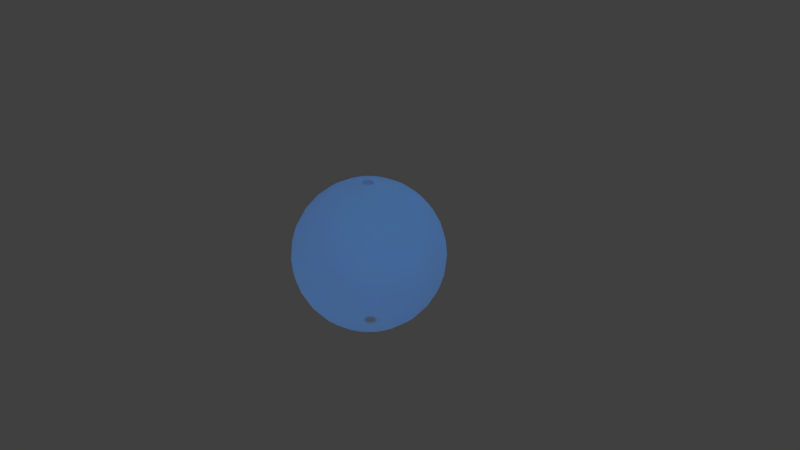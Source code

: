 # Source: World.blend  (saved by Blender 2.78.0; exported with 4.5.12 LTS)
import bpy
from mathutils import Matrix  # noqa: F401  (used for matrix-valued properties, if any)

bpy.ops.wm.read_factory_settings(use_empty=True)
scene = bpy.context.scene
scene.name = 'Scene'

# ---- collections
col_collection_1 = bpy.data.collections.new('Collection 1'); scene.collection.children.link(col_collection_1)

# ---- images (referenced by path relative to the original .blend; pixels are not part of the script)
import os
ASSET_DIR = os.environ.get("B2B_ASSET_DIR", "")  # directory of the original .blend (textures are referenced by path, not embedded)
HERE = os.path.dirname(os.path.abspath(__file__))  # packed textures are extracted next to this script under _unpacked/

def load_image(name, relpath, width, height, colorspace="sRGB"):
    """Load a texture the original file referenced (path relative to the .blend, or extracted next to this script)."""
    p = next((c for c in (os.path.join(HERE, relpath), os.path.join(ASSET_DIR, relpath)) if relpath and os.path.exists(c)), "")
    if p:
        img = bpy.data.images.load(p, check_existing=True)
        img.name = name
    else:  # same state as the original file: an image datablock whose file is absent (Cycles renders it pink)
        img = bpy.data.images.new(name, width, height)
        img.source = "FILE"
        img.filepath = "//" + (relpath or name)
    img.colorspace_settings.name = colorspace
    return img
img_world_white_png = load_image('world_white.png', 'world_white.png', 1024, 1024, 'sRGB')

# ---- materials (node trees are filled in below, after node groups)
mat_material = bpy.data.materials.new('Material')
mat_material.alpha_threshold = 0.0
mat_material.roughness = 0.5

# ---- material node trees
mat_material.use_nodes = True; mat_material.node_tree.nodes.clear()
_N = mat_material.node_tree.nodes; _L = mat_material.node_tree.links
n0 = _N.new('ShaderNodeOutputMaterial'); n0.name = 'Material Output'; n0.location = (623, 290)
n1 = _N.new('ShaderNodeBsdfDiffuse'); n1.name = 'Diffuse BSDF'; n1.location = (44, 157)
n1.inputs[0].default_value = (0.02991, 0.3984, 0.8, 1.0)
n2 = _N.new('ShaderNodeBsdfTransparent'); n2.name = 'Transparent BSDF'; n2.location = (59, 458)
n3 = _N.new('ShaderNodeAddShader'); n3.name = 'Add Shader'; n3.location = (403, 307)
n4 = _N.new('ShaderNodeTexImage'); n4.name = 'Image Texture'; n4.location = (-214, 475)
n4.width = 140
n4.image = img_world_white_png
_L.new(n1.outputs[0], n3.inputs[1])
_L.new(n3.outputs[0], n0.inputs[0])
_L.new(n4.outputs[1], n2.inputs[0])
_L.new(n2.outputs[0], n3.inputs[0])
n0.is_active_output = True

# ---- world
world_world = bpy.data.worlds.new('World'); scene.world = world_world
world_world.color = (0.05088, 0.05088, 0.05088)
world_world.use_sun_shadow = False
world_world.sun_shadow_jitter_overblur = 0.0
world_world.cycles.sampling_method = 'MANUAL'

# ---- cameras
cam_camera = bpy.data.cameras.new('Camera')
cam_camera.clip_end = 100.0
cam_camera.lens = 35.0
cam_camera.sensor_width = 32.0
cam_camera.sensor_height = 18.0
cam_camera.ortho_scale = 7.314
cam_camera.dof.focus_distance = 0.0

# ---- lights
light_lamp = bpy.data.lights.new('Lamp', 'POINT')
light_lamp.transmission_factor = 0.0
light_lamp.cutoff_distance = 30.0
light_lamp.energy = 100.0
light_lamp.shadow_buffer_clip_start = 1.001
light_lamp.shadow_soft_size = 0.1
light_lamp.shadow_maximum_resolution = 0.006
light_lamp.use_absolute_resolution = True

# ---- meshes
me_sphere = bpy.data.meshes.new('Sphere')
me_sphere.from_pydata([(0.03806, 0.1913, 0.9808), (0.07466, 0.3753, 0.9239), (0.1084, 0.5449, 0.8315), (0.1379, 0.6935, 0.7071), (0.1622, 0.8155, 0.5556), (0.1802, 0.9061, 0.3827), (0.1913, 0.9619, 0.1951), (0.1951, 0.9808, 7.55e-08), (0.1913, 0.9619, -0.1951), (0.1802, 0.9061, -0.3827), (0.1622, 0.8155, -0.5556), (0.1379, 0.6935, -0.7071), (0.1084, 0.5449, -0.8315), (0.07466, 0.3753, -0.9239), (0.03806, 0.1913, -0.9808), (0.07466, 0.1802, 0.9808), (0.1464, 0.3536, 0.9239), (0.2126, 0.5133, 0.8315), (0.2706, 0.6533, 0.7071), (0.3182, 0.7682, 0.5556), (0.3536, 0.8536, 0.3827), (0.3753, 0.9061, 0.1951), (0.3827, 0.9239, 7.55e-08), (0.3753, 0.9061, -0.1951), (0.3536, 0.8536, -0.3827), (0.3182, 0.7682, -0.5556), (0.2706, 0.6533, -0.7071), (0.2126, 0.5133, -0.8315), (0.1464, 0.3536, -0.9239), (0.07466, 0.1802, -0.9808), (0.1084, 0.1622, 0.9808), (0.2126, 0.3182, 0.9239), (0.3087, 0.4619, 0.8315), (0.3928, 0.5879, 0.7071), (0.4619, 0.6913, 0.5556), (0.5133, 0.7682, 0.3827), (0.5449, 0.8155, 0.1951), (0.5556, 0.8315, 7.55e-08), (0.5449, 0.8155, -0.1951), (0.5133, 0.7682, -0.3827), (0.4619, 0.6913, -0.5556), (0.3928, 0.5879, -0.7071), (0.3087, 0.4619, -0.8315), (0.2126, 0.3182, -0.9239), (0.1084, 0.1622, -0.9808), (0.1379, 0.1379, 0.9808), (0.2706, 0.2706, 0.9239), (0.3928, 0.3928, 0.8315), (0.5, 0.5, 0.7071), (0.5879, 0.5879, 0.5556), (0.6533, 0.6533, 0.3827), (0.6935, 0.6935, 0.1951), (0.7071, 0.7071, 7.55e-08), (0.6935, 0.6935, -0.1951), (0.6533, 0.6533, -0.3827), (0.5879, 0.5879, -0.5556), (0.5, 0.5, -0.7071), (0.3928, 0.3928, -0.8315), (0.2706, 0.2706, -0.9239), (0.1379, 0.1379, -0.9808), (0.1622, 0.1084, 0.9808), (0.3182, 0.2126, 0.9239), (0.4619, 0.3087, 0.8315), (0.5879, 0.3928, 0.7071), (0.6913, 0.4619, 0.5556), (0.7682, 0.5133, 0.3827), (0.8155, 0.5449, 0.1951), (0.8315, 0.5556, 7.55e-08), (0.8155, 0.5449, -0.1951), (0.7682, 0.5133, -0.3827), (0.6913, 0.4619, -0.5556), (0.5879, 0.3928, -0.7071), (0.4619, 0.3087, -0.8315), (0.3182, 0.2126, -0.9239), (0.1622, 0.1084, -0.9808), (0.1802, 0.07466, 0.9808), (0.3536, 0.1464, 0.9239), (0.5133, 0.2126, 0.8315), (0.6533, 0.2706, 0.7071), (0.7682, 0.3182, 0.5556), (0.8536, 0.3536, 0.3827), (0.9061, 0.3753, 0.1951), (0.9239, 0.3827, 7.55e-08), (0.9061, 0.3753, -0.1951), (0.8536, 0.3536, -0.3827), (0.7682, 0.3182, -0.5556), (0.6533, 0.2706, -0.7071), (0.5133, 0.2126, -0.8315), (0.3536, 0.1464, -0.9239), (0.1802, 0.07466, -0.9808), (0.1913, 0.03806, 0.9808), (0.3753, 0.07466, 0.9239), (0.5449, 0.1084, 0.8315), (0.6935, 0.1379, 0.7071), (0.8155, 0.1622, 0.5556), (0.9061, 0.1802, 0.3827), (0.9619, 0.1913, 0.1951), (0.9808, 0.1951, 7.55e-08), (0.9619, 0.1913, -0.1951), (0.9061, 0.1802, -0.3827), (0.8155, 0.1622, -0.5556), (0.6935, 0.1379, -0.7071), (0.5449, 0.1084, -0.8315), (0.3753, 0.07466, -0.9239), (0.1913, 0.03806, -0.9808), (0.1951, -3.266e-07, 0.9808), (0.3827, -3.192e-07, 0.9239), (0.5556, -3.117e-07, 0.8315), (0.7071, -3.192e-07, 0.7071), (0.8315, -3.341e-07, 0.5556), (0.9239, -2.745e-07, 0.3827), (0.9808, -3.937e-07, 0.1951), (1.0, -3.788e-07, 7.55e-08), (0.9808, -3.937e-07, -0.1951), (0.9239, -2.298e-07, -0.3827), (0.8315, -3.341e-07, -0.5556), (0.7071, -3.192e-07, -0.7071), (0.5556, -3.415e-07, -0.8315), (0.3827, -3.043e-07, -0.9239), (0.1951, -3.08e-07, -0.9808), (0.1913, -0.03806, 0.9808), (0.3753, -0.07466, 0.9239), (0.5449, -0.1084, 0.8315), (0.6935, -0.138, 0.7071), (0.8155, -0.1622, 0.5556), (0.9061, -0.1802, 0.3827), (0.9619, -0.1913, 0.1951), (0.9808, -0.1951, 7.55e-08), (0.9619, -0.1913, -0.1951), (0.9061, -0.1802, -0.3827), (0.8155, -0.1622, -0.5556), (0.6935, -0.138, -0.7071), (0.5449, -0.1084, -0.8315), (0.3753, -0.07466, -0.9239), (0.1913, -0.03806, -0.9808), (0.1802, -0.07466, 0.9808), (0.3536, -0.1464, 0.9239), (0.5133, -0.2126, 0.8315), (0.6533, -0.2706, 0.7071), (0.7682, -0.3182, 0.5556), (0.8536, -0.3536, 0.3827), (0.9061, -0.3753, 0.1951), (0.9239, -0.3827, 7.55e-08), (0.9061, -0.3753, -0.1951), (0.8536, -0.3536, -0.3827), (0.7682, -0.3182, -0.5556), (0.6533, -0.2706, -0.7071), (0.5133, -0.2126, -0.8315), (0.3536, -0.1464, -0.9239), (0.1802, -0.07466, -0.9808), (0.1622, -0.1084, 0.9808), (0.3182, -0.2126, 0.9239), (0.4619, -0.3087, 0.8315), (0.5879, -0.3928, 0.7071), (0.6913, -0.4619, 0.5556), (0.7682, -0.5133, 0.3827), (0.8155, -0.5449, 0.1951), (0.8315, -0.5556, 7.55e-08), (0.8155, -0.5449, -0.1951), (0.7682, -0.5133, -0.3827), (0.6913, -0.4619, -0.5556), (0.5879, -0.3928, -0.7071), (0.4619, -0.3087, -0.8315), (0.3182, -0.2126, -0.9239), (0.1622, -0.1084, -0.9808), (0.1379, -0.138, 0.9808), (0.2706, -0.2706, 0.9239), (0.3928, -0.3928, 0.8315), (0.5, -0.5, 0.7071), (0.5879, -0.5879, 0.5556), (0.6533, -0.6533, 0.3827), (0.6935, -0.6935, 0.1951), (0.7071, -0.7071, 7.55e-08), (0.6935, -0.6935, -0.1951), (0.6533, -0.6533, -0.3827), (0.5879, -0.5879, -0.5556), (0.5, -0.5, -0.7071), (0.3928, -0.3928, -0.8315), (0.2706, -0.2706, -0.9239), (0.1379, -0.138, -0.9808), (0.1084, -0.1622, 0.9808), (0.2126, -0.3182, 0.9239), (0.3087, -0.4619, 0.8315), (0.3928, -0.5879, 0.7071), (0.4619, -0.6913, 0.5556), (0.5133, -0.7682, 0.3827), (0.5449, -0.8155, 0.1951), (0.5556, -0.8315, 7.55e-08), (0.5449, -0.8155, -0.1951), (0.5133, -0.7682, -0.3827), (0.4619, -0.6913, -0.5556), (0.3928, -0.5879, -0.7071), (0.3087, -0.4619, -0.8315), (0.2126, -0.3182, -0.9239), (0.1084, -0.1622, -0.9808), (0.07466, -0.1802, 0.9808), (0.1464, -0.3536, 0.9239), (0.2126, -0.5133, 0.8315), (0.2706, -0.6533, 0.7071), (0.3182, -0.7682, 0.5556), (0.3536, -0.8536, 0.3827), (0.3753, -0.9061, 0.1951), (0.3827, -0.9239, 7.55e-08), (0.3753, -0.9061, -0.1951), (0.3536, -0.8536, -0.3827), (0.3182, -0.7682, -0.5556), (0.2706, -0.6533, -0.7071), (0.2126, -0.5133, -0.8315), (0.1464, -0.3536, -0.9239), (0.07466, -0.1802, -0.9808), (0.03806, -0.1913, 0.9808), (0.07466, -0.3753, 0.9239), (0.1084, -0.5449, 0.8315), (0.1379, -0.6935, 0.7071), (0.1622, -0.8155, 0.5556), (0.1802, -0.9061, 0.3827), (0.1913, -0.9619, 0.1951), (0.1951, -0.9808, 7.55e-08), (0.1913, -0.9619, -0.1951), (0.1802, -0.9061, -0.3827), (0.1622, -0.8155, -0.5556), (0.1379, -0.6935, -0.7071), (0.1084, -0.5449, -0.8315), (0.07466, -0.3753, -0.9239), (0.03806, -0.1913, -0.9808), (-7.212e-09, -0.1951, 0.9808), (4.122e-08, -0.3827, 0.9239), (2.632e-08, -0.5556, 0.8315), (-2.584e-08, -0.7071, 0.7071), (-8.544e-08, -0.8315, 0.5556), (6.357e-08, -0.9239, 0.3827), (-8.544e-08, -0.9808, 0.1951), (-1.003e-07, -1.0, 7.55e-08), (-8.544e-08, -0.9808, -0.1951), (6.357e-08, -0.9239, -0.3827), (-8.544e-08, -0.8315, -0.5556), (-2.584e-08, -0.7071, -0.7071), (-1.094e-08, -0.5556, -0.8315), (3.964e-09, -0.3827, -0.9239), (3.964e-09, -0.1951, -0.9808), (-0.03806, -0.1913, 0.9808), (-0.07466, -0.3753, 0.9239), (-0.1084, -0.5449, 0.8315), (-0.1379, -0.6935, 0.7071), (-0.1622, -0.8155, 0.5556), (-0.1802, -0.9061, 0.3827), (-0.1913, -0.9619, 0.1951), (-0.1951, -0.9808, 7.55e-08), (-0.1913, -0.9619, -0.1951), (-0.1802, -0.9061, -0.3827), (-0.1622, -0.8155, -0.5556), (-0.1379, -0.6935, -0.7071), (-0.1084, -0.5449, -0.8315), (-0.07466, -0.3753, -0.9239), (-0.03806, -0.1913, -0.9808), (-0.07466, -0.1802, 0.9808), (-0.1464, -0.3536, 0.9239), (-0.2126, -0.5133, 0.8315), (-0.2706, -0.6533, 0.7071), (-0.3182, -0.7682, 0.5556), (-0.3536, -0.8536, 0.3827), (-0.3753, -0.9061, 0.1951), (-0.3827, -0.9239, 7.55e-08), (-0.3753, -0.9061, -0.1951), (-0.3536, -0.8536, -0.3827), (-0.3182, -0.7682, -0.5556), (-0.2706, -0.6533, -0.7071), (-0.2126, -0.5133, -0.8315), (-0.1464, -0.3536, -0.9239), (-0.07466, -0.1802, -0.9808), (-0.1084, -0.1622, 0.9808), (-0.2126, -0.3182, 0.9239), (-0.3087, -0.4619, 0.8315), (-0.3928, -0.5879, 0.7071), (-0.4619, -0.6913, 0.5556), (-0.5133, -0.7682, 0.3827), (-0.5449, -0.8155, 0.1951), (-0.5556, -0.8315, 7.55e-08), (-0.5449, -0.8155, -0.1951), (-0.5133, -0.7682, -0.3827), (-0.4619, -0.6913, -0.5556), (-0.3928, -0.5879, -0.7071), (-0.3087, -0.4619, -0.8315), (-0.2126, -0.3182, -0.9239), (-0.1084, -0.1622, -0.9808), (-0.1379, -0.138, 0.9808), (-0.2706, -0.2706, 0.9239), (-0.3928, -0.3928, 0.8315), (-0.5, -0.5, 0.7071), (-0.5879, -0.5879, 0.5556), (-0.6533, -0.6533, 0.3827), (-0.6935, -0.6935, 0.1951), (-0.7071, -0.7071, 7.55e-08), (-0.6935, -0.6935, -0.1951), (-0.6533, -0.6533, -0.3827), (-0.5879, -0.5879, -0.5556), (-0.5, -0.5, -0.7071), (-0.3928, -0.3928, -0.8315), (-0.2706, -0.2706, -0.9239), (-0.1379, -0.1379, -0.9808), (-0.1622, -0.1084, 0.9808), (-0.3182, -0.2126, 0.9239), (-0.4619, -0.3087, 0.8315), (-0.5879, -0.3928, 0.7071), (-0.6913, -0.4619, 0.5556), (-0.7682, -0.5133, 0.3827), (-0.8155, -0.5449, 0.1951), (-0.8315, -0.5556, 7.55e-08), (-0.8155, -0.5449, -0.1951), (-0.7682, -0.5133, -0.3827), (-0.6913, -0.4619, -0.5556), (-0.5879, -0.3928, -0.7071), (-0.4619, -0.3087, -0.8315), (-0.3182, -0.2126, -0.9239), (-0.1622, -0.1084, -0.9808), (-0.1802, -0.07466, 0.9808), (-0.3536, -0.1464, 0.9239), (-0.5133, -0.2126, 0.8315), (-0.6533, -0.2706, 0.7071), (-0.7682, -0.3182, 0.5556), (-0.8536, -0.3536, 0.3827), (-0.9061, -0.3753, 0.1951), (-0.9239, -0.3827, 7.55e-08), (-0.9061, -0.3753, -0.1951), (-0.8536, -0.3536, -0.3827), (-0.7682, -0.3182, -0.5556), (-0.6533, -0.2706, -0.7071), (-0.5133, -0.2126, -0.8315), (-0.3536, -0.1464, -0.9239), (-0.1802, -0.07466, -0.9808), (-0.1913, -0.03806, 0.9808), (-0.3753, -0.07466, 0.9239), (-0.5449, -0.1084, 0.8315), (-0.6935, -0.1379, 0.7071), (-0.8155, -0.1622, 0.5556), (-0.9061, -0.1802, 0.3827), (-0.9619, -0.1913, 0.1951), (-0.9808, -0.1951, 7.55e-08), (-0.9619, -0.1913, -0.1951), (-0.9061, -0.1802, -0.3827), (-0.8155, -0.1622, -0.5556), (-0.6935, -0.1379, -0.7071), (-0.5449, -0.1084, -0.8315), (-0.3753, -0.07466, -0.9239), (-0.1913, -0.03806, -0.9808), (-0.1951, -3.117e-07, 0.9808), (-0.3827, -2.819e-07, 0.9239), (-0.5556, -2.819e-07, 0.8315), (-0.7071, -1.851e-07, 0.7071), (-0.8315, -1.404e-07, 0.5556), (-0.9239, -3.192e-07, 0.3827), (-0.9808, -9.567e-08, 0.1951), (-1.0, -1.404e-07, 7.55e-08), (-0.9808, -9.567e-08, -0.1951), (-0.9239, -3.192e-07, -0.3827), (-0.8315, -1.404e-07, -0.5556), (-0.7071, -1.851e-07, -0.7071), (-0.5556, -2.596e-07, -0.8315), (-0.3827, -2.521e-07, -0.9239), (-0.1951, -3.155e-07, -0.9808), (-0.1913, 0.03806, 0.9808), (-0.3753, 0.07466, 0.9239), (-0.5449, 0.1084, 0.8315), (-0.6935, 0.1379, 0.7071), (-0.8155, 0.1622, 0.5556), (-0.9061, 0.1802, 0.3827), (-0.9619, 0.1913, 0.1951), (-0.9808, 0.1951, 7.55e-08), (-0.9619, 0.1913, -0.1951), (-0.9061, 0.1802, -0.3827), (-0.8155, 0.1622, -0.5556), (-0.6935, 0.1379, -0.7071), (-0.5449, 0.1084, -0.8315), (-0.3753, 0.07466, -0.9239), (-0.1913, 0.03806, -0.9808), (-0.1802, 0.07466, 0.9808), (-0.3536, 0.1464, 0.9239), (-0.5133, 0.2126, 0.8315), (-0.6533, 0.2706, 0.7071), (-0.7682, 0.3182, 0.5556), (-0.8536, 0.3536, 0.3827), (-0.9061, 0.3753, 0.1951), (-0.9239, 0.3827, 7.55e-08), (-0.9061, 0.3753, -0.1951), (-0.8536, 0.3536, -0.3827), (-0.7682, 0.3182, -0.5556), (-0.6533, 0.2706, -0.7071), (-0.5133, 0.2126, -0.8315), (-0.3536, 0.1464, -0.9239), (-0.1802, 0.07466, -0.9808), (-0.1622, 0.1084, 0.9808), (-0.3182, 0.2126, 0.9239), (-0.4619, 0.3087, 0.8315), (-0.5879, 0.3928, 0.7071), (-0.6913, 0.4619, 0.5556), (-0.7682, 0.5133, 0.3827), (-0.8155, 0.5449, 0.1951), (-0.8315, 0.5556, 7.55e-08), (-0.8155, 0.5449, -0.1951), (-0.7682, 0.5133, -0.3827), (-0.6913, 0.4619, -0.5556), (-0.5879, 0.3928, -0.7071), (-0.4619, 0.3087, -0.8315), (-0.3182, 0.2126, -0.9239), (-0.1622, 0.1084, -0.9808), (-0.1379, 0.1379, 0.9808), (-0.2706, 0.2706, 0.9239), (-0.3928, 0.3928, 0.8315), (-0.5, 0.5, 0.7071), (-0.5879, 0.5879, 0.5556), (-0.6533, 0.6533, 0.3827), (-0.6935, 0.6935, 0.1951), (-0.7071, 0.7071, 7.55e-08), (-0.6935, 0.6935, -0.1951), (-0.6533, 0.6533, -0.3827), (-0.5879, 0.5879, -0.5556), (-0.5, 0.5, -0.7071), (-0.3928, 0.3928, -0.8315), (-0.2706, 0.2706, -0.9239), (-0.1379, 0.1379, -0.9808), (-0.1084, 0.1622, 0.9808), (-0.2126, 0.3182, 0.9239), (-0.3087, 0.4619, 0.8315), (-0.3928, 0.5879, 0.7071), (-0.4619, 0.6913, 0.5556), (-0.5133, 0.7682, 0.3827), (-0.5449, 0.8155, 0.1951), (-0.5556, 0.8315, 7.55e-08), (-0.5449, 0.8155, -0.1951), (-0.5133, 0.7682, -0.3827), (-0.4619, 0.6913, -0.5556), (-0.3928, 0.5879, -0.7071), (-0.3087, 0.4619, -0.8315), (-0.2126, 0.3182, -0.9239), (-0.1084, 0.1622, -0.9808), (-0.07466, 0.1802, 0.9808), (-0.1464, 0.3536, 0.9239), (-0.2126, 0.5133, 0.8315), (-0.2706, 0.6533, 0.7071), (-0.3182, 0.7682, 0.5556), (-0.3536, 0.8536, 0.3827), (-0.3753, 0.9061, 0.1951), (-0.3827, 0.9239, 7.55e-08), (-0.3753, 0.9061, -0.1951), (-0.3536, 0.8536, -0.3827), (-0.3182, 0.7682, -0.5556), (-0.2706, 0.6533, -0.7071), (-0.2126, 0.5133, -0.8315), (-0.1464, 0.3536, -0.9239), (-0.07466, 0.1802, -0.9808), (-0.03806, 0.1913, 0.9808), (-0.07466, 0.3753, 0.9239), (-0.1084, 0.5449, 0.8315), (-0.1379, 0.6935, 0.7071), (-0.1622, 0.8155, 0.5556), (-0.1802, 0.9061, 0.3827), (-0.1913, 0.9619, 0.1951), (-0.1951, 0.9808, 7.55e-08), (-0.1913, 0.9619, -0.1951), (-0.1802, 0.9061, -0.3827), (-0.1622, 0.8155, -0.5556), (-0.1379, 0.6935, -0.7071), (-0.1084, 0.5449, -0.8315), (-0.07466, 0.3753, -0.9239), (-0.03806, 0.1913, -0.9808), (3.749e-08, 0.1951, 0.9808), (7.847e-08, 0.3827, 0.9239), (1.083e-07, 0.5556, 0.8315), (1.53e-07, 0.7071, 0.7071), (2.722e-07, 0.8315, 0.5556), (6.357e-08, 0.9239, 0.3827), (2.573e-07, 0.9808, 0.1951), (2.722e-07, 1.0, 7.55e-08), (2.573e-07, 0.9808, -0.1951), (6.357e-08, 0.9239, -0.3827), (2.722e-07, 0.8315, -0.5556), (1.53e-07, 0.7071, -0.7071), (1.232e-07, 0.5556, -0.8315), (7.847e-08, 0.3827, -0.9239), (1.514e-08, 0.1951, -0.9808), (0.01473, 0.07407, 0.9987), (0.01473, 0.07407, -0.9987), (0.0289, 0.06978, 0.9987), (0.0289, 0.06978, -0.9987), (0.04196, 0.0628, 0.9987), (0.04196, 0.0628, -0.9987), (0.0534, 0.0534, 0.9987), (0.0534, 0.0534, -0.9987), (0.0628, 0.04196, 0.9987), (0.0628, 0.04196, -0.9987), (0.06978, 0.0289, 0.9987), (0.06978, 0.0289, -0.9987), (0.07407, 0.01473, 0.9987), (0.07407, 0.01473, -0.9987), (0.07553, -3.172e-07, 0.9987), (0.07553, -3.1e-07, -0.9987), (0.07407, -0.01473, 0.9987), (0.07407, -0.01473, -0.9987), (0.06978, -0.0289, 0.9987), (0.06978, -0.0289, -0.9987), (0.0628, -0.04196, 0.9987), (0.0628, -0.04196, -0.9987), (0.0534, -0.0534, 0.9987), (0.0534, -0.0534, -0.9987), (0.04196, -0.0628, 0.9987), (0.04196, -0.0628, -0.9987), (0.0289, -0.06978, 0.9987), (0.0289, -0.06978, -0.9987), (0.01473, -0.07407, 0.9987), (0.01473, -0.07407, -0.9987), (2.397e-08, -0.07553, 0.9987), (2.829e-08, -0.07553, -0.9987), (-0.01473, -0.07407, 0.9987), (-0.01473, -0.07407, -0.9987), (-0.0289, -0.06978, 0.9987), (-0.0289, -0.06978, -0.9987), (-0.04196, -0.0628, 0.9987), (-0.04196, -0.0628, -0.9987), (-0.0534, -0.0534, 0.9987), (-0.0534, -0.0534, -0.9987), (-0.0628, -0.04196, 0.9987), (-0.0628, -0.04196, -0.9987), (-0.06978, -0.0289, 0.9987), (-0.06978, -0.0289, -0.9987), (-0.07407, -0.01473, 0.9987), (-0.07407, -0.01473, -0.9987), (-0.07553, -3.115e-07, 0.9987), (-0.07553, -3.129e-07, -0.9987), (-0.07407, 0.01473, 0.9987), (-0.07407, 0.01473, -0.9987), (-0.06978, 0.0289, 0.9987), (-0.06978, 0.0289, -0.9987), (-0.0628, 0.04196, 0.9987), (-0.0628, 0.04196, -0.9987), (-0.0534, 0.0534, 0.9987), (-0.0534, 0.0534, -0.9987), (-0.04196, 0.0628, 0.9987), (-0.04196, 0.0628, -0.9987), (-0.0289, 0.06978, 0.9987), (-0.0289, 0.06978, -0.9987), (-0.01473, 0.07407, 0.9987), (-0.01473, 0.07407, -0.9987), (4.127e-08, 0.07552, 0.9987), (3.262e-08, 0.07552, -0.9987)], [], [(476, 475, 10, 11), (469, 468, 3, 4), (477, 476, 11, 12), (470, 469, 4, 5), (478, 477, 12, 13), (471, 470, 5, 6), (479, 478, 13, 14), (472, 471, 6, 7), (473, 472, 7, 8), (466, 465, 0, 1), (474, 473, 8, 9), (467, 466, 1, 2), (475, 474, 9, 10), (468, 467, 2, 3), (10, 9, 24, 25), (3, 2, 17, 18), (11, 10, 25, 26), (4, 3, 18, 19), (12, 11, 26, 27), (5, 4, 19, 20), (13, 12, 27, 28), (6, 5, 20, 21), (14, 13, 28, 29), (7, 6, 21, 22), (8, 7, 22, 23), (1, 0, 15, 16), (9, 8, 23, 24), (2, 1, 16, 17), (29, 28, 43, 44), (22, 21, 36, 37), (23, 22, 37, 38), (16, 15, 30, 31), (24, 23, 38, 39), (17, 16, 31, 32), (25, 24, 39, 40), (18, 17, 32, 33), (26, 25, 40, 41), (19, 18, 33, 34), (27, 26, 41, 42), (20, 19, 34, 35), (28, 27, 42, 43), (21, 20, 35, 36), (33, 32, 47, 48), (41, 40, 55, 56), (34, 33, 48, 49), (42, 41, 56, 57), (35, 34, 49, 50), (43, 42, 57, 58), (36, 35, 50, 51), (44, 43, 58, 59), (37, 36, 51, 52), (38, 37, 52, 53), (31, 30, 45, 46), (39, 38, 53, 54), (32, 31, 46, 47), (40, 39, 54, 55), (52, 51, 66, 67), (53, 52, 67, 68), (46, 45, 60, 61), (54, 53, 68, 69), (47, 46, 61, 62), (55, 54, 69, 70), (48, 47, 62, 63), (56, 55, 70, 71), (49, 48, 63, 64), (57, 56, 71, 72), (50, 49, 64, 65), (58, 57, 72, 73), (51, 50, 65, 66), (59, 58, 73, 74), (71, 70, 85, 86), (64, 63, 78, 79), (72, 71, 86, 87), (65, 64, 79, 80), (73, 72, 87, 88), (66, 65, 80, 81), (74, 73, 88, 89), (67, 66, 81, 82), (68, 67, 82, 83), (61, 60, 75, 76), (69, 68, 83, 84), (62, 61, 76, 77), (70, 69, 84, 85), (63, 62, 77, 78), (83, 82, 97, 98), (76, 75, 90, 91), (84, 83, 98, 99), (77, 76, 91, 92), (85, 84, 99, 100), (78, 77, 92, 93), (86, 85, 100, 101), (79, 78, 93, 94), (87, 86, 101, 102), (80, 79, 94, 95), (88, 87, 102, 103), (81, 80, 95, 96), (89, 88, 103, 104), (82, 81, 96, 97), (102, 101, 116, 117), (95, 94, 109, 110), (103, 102, 117, 118), (96, 95, 110, 111), (104, 103, 118, 119), (97, 96, 111, 112), (98, 97, 112, 113), (91, 90, 105, 106), (99, 98, 113, 114), (92, 91, 106, 107), (100, 99, 114, 115), (93, 92, 107, 108), (101, 100, 115, 116), (94, 93, 108, 109), (106, 105, 120, 121), (114, 113, 128, 129), (107, 106, 121, 122), (115, 114, 129, 130), (108, 107, 122, 123), (116, 115, 130, 131), (109, 108, 123, 124), (117, 116, 131, 132), (110, 109, 124, 125), (118, 117, 132, 133), (111, 110, 125, 126), (119, 118, 133, 134), (112, 111, 126, 127), (113, 112, 127, 128), (125, 124, 139, 140), (133, 132, 147, 148), (126, 125, 140, 141), (134, 133, 148, 149), (127, 126, 141, 142), (128, 127, 142, 143), (121, 120, 135, 136), (129, 128, 143, 144), (122, 121, 136, 137), (130, 129, 144, 145), (123, 122, 137, 138), (131, 130, 145, 146), (124, 123, 138, 139), (132, 131, 146, 147), (144, 143, 158, 159), (137, 136, 151, 152), (145, 144, 159, 160), (138, 137, 152, 153), (146, 145, 160, 161), (139, 138, 153, 154), (147, 146, 161, 162), (140, 139, 154, 155), (148, 147, 162, 163), (141, 140, 155, 156), (149, 148, 163, 164), (142, 141, 156, 157), (143, 142, 157, 158), (136, 135, 150, 151), (163, 162, 177, 178), (156, 155, 170, 171), (164, 163, 178, 179), (157, 156, 171, 172), (158, 157, 172, 173), (151, 150, 165, 166), (159, 158, 173, 174), (152, 151, 166, 167), (160, 159, 174, 175), (153, 152, 167, 168), (161, 160, 175, 176), (154, 153, 168, 169), (162, 161, 176, 177), (155, 154, 169, 170), (167, 166, 181, 182), (175, 174, 189, 190), (168, 167, 182, 183), (176, 175, 190, 191), (169, 168, 183, 184), (177, 176, 191, 192), (170, 169, 184, 185), (178, 177, 192, 193), (171, 170, 185, 186), (179, 178, 193, 194), (172, 171, 186, 187), (173, 172, 187, 188), (166, 165, 180, 181), (174, 173, 188, 189), (186, 185, 200, 201), (194, 193, 208, 209), (187, 186, 201, 202), (188, 187, 202, 203), (181, 180, 195, 196), (189, 188, 203, 204), (182, 181, 196, 197), (190, 189, 204, 205), (183, 182, 197, 198), (191, 190, 205, 206), (184, 183, 198, 199), (192, 191, 206, 207), (185, 184, 199, 200), (193, 192, 207, 208), (205, 204, 219, 220), (198, 197, 212, 213), (206, 205, 220, 221), (199, 198, 213, 214), (207, 206, 221, 222), (200, 199, 214, 215), (208, 207, 222, 223), (201, 200, 215, 216), (209, 208, 223, 224), (202, 201, 216, 217), (203, 202, 217, 218), (196, 195, 210, 211), (204, 203, 218, 219), (197, 196, 211, 212), (224, 223, 238, 239), (217, 216, 231, 232), (218, 217, 232, 233), (211, 210, 225, 226), (219, 218, 233, 234), (212, 211, 226, 227), (220, 219, 234, 235), (213, 212, 227, 228), (221, 220, 235, 236), (214, 213, 228, 229), (222, 221, 236, 237), (215, 214, 229, 230), (223, 222, 237, 238), (216, 215, 230, 231), (236, 235, 250, 251), (229, 228, 243, 244), (237, 236, 251, 252), (230, 229, 244, 245), (238, 237, 252, 253), (231, 230, 245, 246), (239, 238, 253, 254), (232, 231, 246, 247), (233, 232, 247, 248), (226, 225, 240, 241), (234, 233, 248, 249), (227, 226, 241, 242), (235, 234, 249, 250), (228, 227, 242, 243), (248, 247, 262, 263), (241, 240, 255, 256), (249, 248, 263, 264), (242, 241, 256, 257), (250, 249, 264, 265), (243, 242, 257, 258), (251, 250, 265, 266), (244, 243, 258, 259), (252, 251, 266, 267), (245, 244, 259, 260), (253, 252, 267, 268), (246, 245, 260, 261), (254, 253, 268, 269), (247, 246, 261, 262), (259, 258, 273, 274), (267, 266, 281, 282), (260, 259, 274, 275), (268, 267, 282, 283), (261, 260, 275, 276), (269, 268, 283, 284), (262, 261, 276, 277), (263, 262, 277, 278), (256, 255, 270, 271), (264, 263, 278, 279), (257, 256, 271, 272), (265, 264, 279, 280), (258, 257, 272, 273), (266, 265, 280, 281), (278, 277, 292, 293), (271, 270, 285, 286), (279, 278, 293, 294), (272, 271, 286, 287), (280, 279, 294, 295), (273, 272, 287, 288), (281, 280, 295, 296), (274, 273, 288, 289), (282, 281, 296, 297), (275, 274, 289, 290), (283, 282, 297, 298), (276, 275, 290, 291), (284, 283, 298, 299), (277, 276, 291, 292), (297, 296, 311, 312), (290, 289, 304, 305), (298, 297, 312, 313), (291, 290, 305, 306), (299, 298, 313, 314), (292, 291, 306, 307), (293, 292, 307, 308), (286, 285, 300, 301), (294, 293, 308, 309), (287, 286, 301, 302), (295, 294, 309, 310), (288, 287, 302, 303), (296, 295, 310, 311), (289, 288, 303, 304), (301, 300, 315, 316), (309, 308, 323, 324), (302, 301, 316, 317), (310, 309, 324, 325), (303, 302, 317, 318), (311, 310, 325, 326), (304, 303, 318, 319), (312, 311, 326, 327), (305, 304, 319, 320), (313, 312, 327, 328), (306, 305, 320, 321), (314, 313, 328, 329), (307, 306, 321, 322), (308, 307, 322, 323), (320, 319, 334, 335), (328, 327, 342, 343), (321, 320, 335, 336), (329, 328, 343, 344), (322, 321, 336, 337), (323, 322, 337, 338), (316, 315, 330, 331), (324, 323, 338, 339), (317, 316, 331, 332), (325, 324, 339, 340), (318, 317, 332, 333), (326, 325, 340, 341), (319, 318, 333, 334), (327, 326, 341, 342), (339, 338, 353, 354), (332, 331, 346, 347), (340, 339, 354, 355), (333, 332, 347, 348), (341, 340, 355, 356), (334, 333, 348, 349), (342, 341, 356, 357), (335, 334, 349, 350), (343, 342, 357, 358), (336, 335, 350, 351), (344, 343, 358, 359), (337, 336, 351, 352), (338, 337, 352, 353), (331, 330, 345, 346), (358, 357, 372, 373), (351, 350, 365, 366), (359, 358, 373, 374), (352, 351, 366, 367), (353, 352, 367, 368), (346, 345, 360, 361), (354, 353, 368, 369), (347, 346, 361, 362), (355, 354, 369, 370), (348, 347, 362, 363), (356, 355, 370, 371), (349, 348, 363, 364), (357, 356, 371, 372), (350, 349, 364, 365), (370, 369, 384, 385), (363, 362, 377, 378), (371, 370, 385, 386), (364, 363, 378, 379), (372, 371, 386, 387), (365, 364, 379, 380), (373, 372, 387, 388), (366, 365, 380, 381), (374, 373, 388, 389), (367, 366, 381, 382), (368, 367, 382, 383), (361, 360, 375, 376), (369, 368, 383, 384), (362, 361, 376, 377), (389, 388, 403, 404), (382, 381, 396, 397), (383, 382, 397, 398), (376, 375, 390, 391), (384, 383, 398, 399), (377, 376, 391, 392), (385, 384, 399, 400), (378, 377, 392, 393), (386, 385, 400, 401), (379, 378, 393, 394), (387, 386, 401, 402), (380, 379, 394, 395), (388, 387, 402, 403), (381, 380, 395, 396), (393, 392, 407, 408), (401, 400, 415, 416), (394, 393, 408, 409), (402, 401, 416, 417), (395, 394, 409, 410), (403, 402, 417, 418), (396, 395, 410, 411), (404, 403, 418, 419), (397, 396, 411, 412), (398, 397, 412, 413), (391, 390, 405, 406), (399, 398, 413, 414), (392, 391, 406, 407), (400, 399, 414, 415), (412, 411, 426, 427), (413, 412, 427, 428), (406, 405, 420, 421), (414, 413, 428, 429), (407, 406, 421, 422), (415, 414, 429, 430), (408, 407, 422, 423), (416, 415, 430, 431), (409, 408, 423, 424), (417, 416, 431, 432), (410, 409, 424, 425), (418, 417, 432, 433), (411, 410, 425, 426), (419, 418, 433, 434), (431, 430, 445, 446), (424, 423, 438, 439), (432, 431, 446, 447), (425, 424, 439, 440), (433, 432, 447, 448), (426, 425, 440, 441), (434, 433, 448, 449), (427, 426, 441, 442), (428, 427, 442, 443), (421, 420, 435, 436), (429, 428, 443, 444), (422, 421, 436, 437), (430, 429, 444, 445), (423, 422, 437, 438), (443, 442, 457, 458), (436, 435, 450, 451), (444, 443, 458, 459), (437, 436, 451, 452), (445, 444, 459, 460), (438, 437, 452, 453), (446, 445, 460, 461), (439, 438, 453, 454), (447, 446, 461, 462), (440, 439, 454, 455), (448, 447, 462, 463), (441, 440, 455, 456), (449, 448, 463, 464), (442, 441, 456, 457), (454, 453, 468, 469), (462, 461, 476, 477), (455, 454, 469, 470), (463, 462, 477, 478), (456, 455, 470, 471), (464, 463, 478, 479), (457, 456, 471, 472), (458, 457, 472, 473), (451, 450, 465, 466), (459, 458, 473, 474), (452, 451, 466, 467), (460, 459, 474, 475), (453, 452, 467, 468), (461, 460, 475, 476), (419, 434, 537, 535), (375, 360, 528, 530), (285, 270, 516, 518), (134, 149, 499, 497), (479, 14, 481, 543), (269, 284, 517, 515), (450, 435, 538, 540), (29, 44, 485, 483), (404, 419, 535, 533), (135, 120, 496, 498), (449, 464, 541, 539), (0, 465, 542, 480), (270, 255, 514, 516), (315, 300, 520, 522), (405, 390, 532, 534), (164, 179, 503, 501), (119, 134, 497, 495), (299, 314, 521, 519), (30, 15, 482, 484), (434, 449, 539, 537), (165, 150, 500, 502), (300, 285, 518, 520), (194, 209, 507, 505), (435, 420, 536, 538), (14, 29, 483, 481), (60, 45, 486, 488), (149, 164, 501, 499), (329, 344, 525, 523), (59, 74, 489, 487), (284, 299, 519, 517), (15, 0, 480, 482), (464, 479, 543, 541), (195, 180, 504, 506), (224, 239, 511, 509), (150, 135, 498, 500), (330, 315, 522, 524), (89, 104, 493, 491), (465, 450, 540, 542), (44, 59, 487, 485), (179, 194, 505, 503), (359, 374, 529, 527), (314, 329, 523, 521), (45, 30, 484, 486), (225, 210, 508, 510), (389, 404, 533, 531), (180, 165, 502, 504), (360, 345, 526, 528), (90, 75, 490, 492), (255, 240, 512, 514), (74, 89, 491, 489), (254, 269, 515, 513), (209, 224, 509, 507), (120, 105, 494, 496), (344, 359, 527, 525), (75, 60, 488, 490), (390, 375, 530, 532), (210, 195, 506, 508), (104, 119, 495, 493), (345, 330, 524, 526), (239, 254, 513, 511), (374, 389, 531, 529), (105, 90, 492, 494), (420, 405, 534, 536), (240, 225, 510, 512)])
me_sphere.polygons.foreach_set('use_smooth', [True] * 512)
_uv = me_sphere.uv_layers.new(name='UVMap')
_uv.uv.foreach_set('vector', [0.5, 0.2374, 0.5, 0.303, 0.4687, 0.303, 0.4687, 0.2374, 0.5, 0.697, 0.5, 0.7626, 0.4687, 0.7626, 0.4687, 0.697, 0.5, 0.1717, 0.5, 0.2374, 0.4687, 0.2374, 0.4687, 0.1717, 0.5, 0.6313, 0.5, 0.697, 0.4687, 0.697, 0.4687, 0.6313, 0.5, 0.1061, 0.5, 0.1717, 0.4687, 0.1717, 0.4687, 0.1061, 0.5, 0.5657, 0.5, 0.6313, 0.4687, 0.6313, 0.4687, 0.5657, 0.5, 0.04042, 0.5, 0.1061, 0.4687, 0.1061, 0.4687, 0.04042, 0.5, 0.5, 0.5, 0.5657, 0.4687, 0.5657, 0.4687, 0.5, 0.5, 0.4343, 0.5, 0.5, 0.4687, 0.5, 0.4687, 0.4343, 0.5, 0.8939, 0.5, 0.9596, 0.4687, 0.9596, 0.4687, 0.8939, 0.5, 0.3687, 0.5, 0.4343, 0.4687, 0.4343, 0.4687, 0.3687, 0.5, 0.8283, 0.5, 0.8939, 0.4687, 0.8939, 0.4687, 0.8283, 0.5, 0.303, 0.5, 0.3687, 0.4687, 0.3687, 0.4687, 0.303, 0.5, 0.7626, 0.5, 0.8283, 0.4687, 0.8283, 0.4687, 0.7626, 0.4687, 0.303, 0.4687, 0.3687, 0.4375, 0.3687, 0.4375, 0.303, 0.4687, 0.7626, 0.4687, 0.8283, 0.4375, 0.8283, 0.4375, 0.7626, 0.4687, 0.2374, 0.4687, 0.303, 0.4375, 0.303, 0.4375, 0.2374, 0.4687, 0.697, 0.4687, 0.7626, 0.4375, 0.7626, 0.4375, 0.697, 0.4687, 0.1717, 0.4687, 0.2374, 0.4375, 0.2374, 0.4375, 0.1717, 0.4687, 0.6313, 0.4687, 0.697, 0.4375, 0.697, 0.4375, 0.6313, 0.4687, 0.1061, 0.4687, 0.1717, 0.4375, 0.1717, 0.4375, 0.1061, 0.4687, 0.5657, 0.4687, 0.6313, 0.4375, 0.6313, 0.4375, 0.5657, 0.4687, 0.04042, 0.4687, 0.1061, 0.4375, 0.1061, 0.4375, 0.04042, 0.4687, 0.5, 0.4687, 0.5657, 0.4375, 0.5657, 0.4375, 0.5, 0.4687, 0.4343, 0.4687, 0.5, 0.4375, 0.5, 0.4375, 0.4343, 0.4687, 0.8939, 0.4687, 0.9596, 0.4375, 0.9596, 0.4375, 0.8939, 0.4687, 0.3687, 0.4687, 0.4343, 0.4375, 0.4343, 0.4375, 0.3687, 0.4687, 0.8283, 0.4687, 0.8939, 0.4375, 0.8939, 0.4375, 0.8283, 0.4375, 0.04042, 0.4375, 0.1061, 0.4062, 0.1061, 0.4062, 0.04042, 0.4375, 0.5, 0.4375, 0.5657, 0.4062, 0.5657, 0.4062, 0.5, 0.4375, 0.4343, 0.4375, 0.5, 0.4062, 0.5, 0.4062, 0.4343, 0.4375, 0.8939, 0.4375, 0.9596, 0.4062, 0.9596, 0.4062, 0.8939, 0.4375, 0.3687, 0.4375, 0.4343, 0.4062, 0.4343, 0.4062, 0.3687, 0.4375, 0.8283, 0.4375, 0.8939, 0.4062, 0.8939, 0.4062, 0.8283, 0.4375, 0.303, 0.4375, 0.3687, 0.4062, 0.3687, 0.4062, 0.303, 0.4375, 0.7626, 0.4375, 0.8283, 0.4062, 0.8283, 0.4062, 0.7626, 0.4375, 0.2374, 0.4375, 0.303, 0.4062, 0.303, 0.4062, 0.2374, 0.4375, 0.697, 0.4375, 0.7626, 0.4062, 0.7626, 0.4062, 0.697, 0.4375, 0.1717, 0.4375, 0.2374, 0.4062, 0.2374, 0.4062, 0.1717, 0.4375, 0.6313, 0.4375, 0.697, 0.4062, 0.697, 0.4062, 0.6313, 0.4375, 0.1061, 0.4375, 0.1717, 0.4062, 0.1717, 0.4062, 0.1061, 0.4375, 0.5657, 0.4375, 0.6313, 0.4062, 0.6313, 0.4062, 0.5657, 0.4062, 0.7626, 0.4062, 0.8283, 0.375, 0.8283, 0.375, 0.7626, 0.4062, 0.2374, 0.4062, 0.303, 0.375, 0.303, 0.375, 0.2374, 0.4062, 0.697, 0.4062, 0.7626, 0.375, 0.7626, 0.375, 0.697, 0.4062, 0.1717, 0.4062, 0.2374, 0.375, 0.2374, 0.375, 0.1717, 0.4062, 0.6313, 0.4062, 0.697, 0.375, 0.697, 0.375, 0.6313, 0.4062, 0.1061, 0.4062, 0.1717, 0.375, 0.1717, 0.375, 0.1061, 0.4062, 0.5657, 0.4062, 0.6313, 0.375, 0.6313, 0.375, 0.5657, 0.4062, 0.04042, 0.4062, 0.1061, 0.375, 0.1061, 0.375, 0.04042, 0.4062, 0.5, 0.4062, 0.5657, 0.375, 0.5657, 0.375, 0.5, 0.4062, 0.4343, 0.4062, 0.5, 0.375, 0.5, 0.375, 0.4343, 0.4062, 0.8939, 0.4062, 0.9596, 0.375, 0.9596, 0.375, 0.8939, 0.4062, 0.3687, 0.4062, 0.4343, 0.375, 0.4343, 0.375, 0.3687, 0.4062, 0.8283, 0.4062, 0.8939, 0.375, 0.8939, 0.375, 0.8283, 0.4062, 0.303, 0.4062, 0.3687, 0.375, 0.3687, 0.375, 0.303, 0.375, 0.5, 0.375, 0.5657, 0.3437, 0.5657, 0.3437, 0.5, 0.375, 0.4343, 0.375, 0.5, 0.3437, 0.5, 0.3437, 0.4343, 0.375, 0.8939, 0.375, 0.9596, 0.3437, 0.9596, 0.3437, 0.8939, 0.375, 0.3687, 0.375, 0.4343, 0.3437, 0.4343, 0.3437, 0.3687, 0.375, 0.8283, 0.375, 0.8939, 0.3437, 0.8939, 0.3437, 0.8283, 0.375, 0.303, 0.375, 0.3687, 0.3437, 0.3687, 0.3437, 0.303, 0.375, 0.7626, 0.375, 0.8283, 0.3437, 0.8283, 0.3437, 0.7626, 0.375, 0.2374, 0.375, 0.303, 0.3437, 0.303, 0.3437, 0.2374, 0.375, 0.697, 0.375, 0.7626, 0.3437, 0.7626, 0.3437, 0.697, 0.375, 0.1717, 0.375, 0.2374, 0.3437, 0.2374, 0.3437, 0.1717, 0.375, 0.6313, 0.375, 0.697, 0.3437, 0.697, 0.3437, 0.6313, 0.375, 0.1061, 0.375, 0.1717, 0.3437, 0.1717, 0.3437, 0.1061, 0.375, 0.5657, 0.375, 0.6313, 0.3437, 0.6313, 0.3437, 0.5657, 0.375, 0.04042, 0.375, 0.1061, 0.3437, 0.1061, 0.3437, 0.04042, 0.3437, 0.2374, 0.3437, 0.303, 0.3125, 0.303, 0.3125, 0.2374, 0.3437, 0.697, 0.3437, 0.7626, 0.3125, 0.7626, 0.3125, 0.697, 0.3437, 0.1717, 0.3437, 0.2374, 0.3125, 0.2374, 0.3125, 0.1717, 0.3437, 0.6313, 0.3437, 0.697, 0.3125, 0.697, 0.3125, 0.6313, 0.3437, 0.1061, 0.3437, 0.1717, 0.3125, 0.1717, 0.3125, 0.1061, 0.3437, 0.5657, 0.3437, 0.6313, 0.3125, 0.6313, 0.3125, 0.5657, 0.3437, 0.04042, 0.3437, 0.1061, 0.3125, 0.1061, 0.3125, 0.04042, 0.3437, 0.5, 0.3437, 0.5657, 0.3125, 0.5657, 0.3125, 0.5, 0.3437, 0.4343, 0.3437, 0.5, 0.3125, 0.5, 0.3125, 0.4343, 0.3437, 0.8939, 0.3437, 0.9596, 0.3125, 0.9596, 0.3125, 0.8939, 0.3437, 0.3687, 0.3437, 0.4343, 0.3125, 0.4343, 0.3125, 0.3687, 0.3437, 0.8283, 0.3437, 0.8939, 0.3125, 0.8939, 0.3125, 0.8283, 0.3437, 0.303, 0.3437, 0.3687, 0.3125, 0.3687, 0.3125, 0.303, 0.3437, 0.7626, 0.3437, 0.8283, 0.3125, 0.8283, 0.3125, 0.7626, 0.3125, 0.4343, 0.3125, 0.5, 0.2812, 0.5, 0.2812, 0.4343, 0.3125, 0.8939, 0.3125, 0.9596, 0.2812, 0.9596, 0.2812, 0.8939, 0.3125, 0.3687, 0.3125, 0.4343, 0.2812, 0.4343, 0.2812, 0.3687, 0.3125, 0.8283, 0.3125, 0.8939, 0.2812, 0.8939, 0.2812, 0.8283, 0.3125, 0.303, 0.3125, 0.3687, 0.2812, 0.3687, 0.2812, 0.303, 0.3125, 0.7626, 0.3125, 0.8283, 0.2812, 0.8283, 0.2812, 0.7626, 0.3125, 0.2374, 0.3125, 0.303, 0.2812, 0.303, 0.2812, 0.2374, 0.3125, 0.697, 0.3125, 0.7626, 0.2812, 0.7626, 0.2812, 0.697, 0.3125, 0.1717, 0.3125, 0.2374, 0.2812, 0.2374, 0.2812, 0.1717, 0.3125, 0.6313, 0.3125, 0.697, 0.2812, 0.697, 0.2812, 0.6313, 0.3125, 0.1061, 0.3125, 0.1717, 0.2812, 0.1717, 0.2812, 0.1061, 0.3125, 0.5657, 0.3125, 0.6313, 0.2812, 0.6313, 0.2812, 0.5657, 0.3125, 0.04042, 0.3125, 0.1061, 0.2812, 0.1061, 0.2812, 0.04042, 0.3125, 0.5, 0.3125, 0.5657, 0.2812, 0.5657, 0.2812, 0.5, 0.2812, 0.1717, 0.2812, 0.2374, 0.25, 0.2374, 0.25, 0.1717, 0.2812, 0.6313, 0.2812, 0.697, 0.25, 0.697, 0.25, 0.6313, 0.2812, 0.1061, 0.2812, 0.1717, 0.25, 0.1717, 0.25, 0.1061, 0.2812, 0.5657, 0.2812, 0.6313, 0.25, 0.6313, 0.25, 0.5657, 0.2812, 0.04042, 0.2812, 0.1061, 0.25, 0.1061, 0.25, 0.04042, 0.2812, 0.5, 0.2812, 0.5657, 0.25, 0.5657, 0.25, 0.5, 0.2812, 0.4343, 0.2812, 0.5, 0.25, 0.5, 0.25, 0.4343, 0.2812, 0.8939, 0.2812, 0.9596, 0.25, 0.9596, 0.25, 0.8939, 0.2812, 0.3687, 0.2812, 0.4343, 0.25, 0.4343, 0.25, 0.3687, 0.2812, 0.8283, 0.2812, 0.8939, 0.25, 0.8939, 0.25, 0.8283, 0.2812, 0.303, 0.2812, 0.3687, 0.25, 0.3687, 0.25, 0.303, 0.2812, 0.7626, 0.2812, 0.8283, 0.25, 0.8283, 0.25, 0.7626, 0.2812, 0.2374, 0.2812, 0.303, 0.25, 0.303, 0.25, 0.2374, 0.2812, 0.697, 0.2812, 0.7626, 0.25, 0.7626, 0.25, 0.697, 0.25, 0.8939, 0.25, 0.9596, 0.2187, 0.9596, 0.2187, 0.8939, 0.25, 0.3687, 0.25, 0.4343, 0.2187, 0.4343, 0.2187, 0.3687, 0.25, 0.8283, 0.25, 0.8939, 0.2187, 0.8939, 0.2187, 0.8283, 0.25, 0.303, 0.25, 0.3687, 0.2187, 0.3687, 0.2187, 0.303, 0.25, 0.7626, 0.25, 0.8283, 0.2187, 0.8283, 0.2187, 0.7626, 0.25, 0.2374, 0.25, 0.303, 0.2187, 0.303, 0.2187, 0.2374, 0.25, 0.697, 0.25, 0.7626, 0.2187, 0.7626, 0.2187, 0.697, 0.25, 0.1717, 0.25, 0.2374, 0.2187, 0.2374, 0.2187, 0.1717, 0.25, 0.6313, 0.25, 0.697, 0.2187, 0.697, 0.2187, 0.6313, 0.25, 0.1061, 0.25, 0.1717, 0.2187, 0.1717, 0.2187, 0.1061, 0.25, 0.5657, 0.25, 0.6313, 0.2187, 0.6313, 0.2187, 0.5657, 0.25, 0.04042, 0.25, 0.1061, 0.2187, 0.1061, 0.2187, 0.04042, 0.25, 0.5, 0.25, 0.5657, 0.2187, 0.5657, 0.2187, 0.5, 0.25, 0.4343, 0.25, 0.5, 0.2187, 0.5, 0.2187, 0.4343, 0.2187, 0.6313, 0.2187, 0.697, 0.1875, 0.697, 0.1875, 0.6313, 0.2187, 0.1061, 0.2187, 0.1717, 0.1875, 0.1717, 0.1875, 0.1061, 0.2187, 0.5657, 0.2187, 0.6313, 0.1875, 0.6313, 0.1875, 0.5657, 0.2187, 0.04042, 0.2187, 0.1061, 0.1875, 0.1061, 0.1875, 0.04042, 0.2187, 0.5, 0.2187, 0.5657, 0.1875, 0.5657, 0.1875, 0.5, 0.2187, 0.4343, 0.2187, 0.5, 0.1875, 0.5, 0.1875, 0.4343, 0.2187, 0.8939, 0.2187, 0.9596, 0.1875, 0.9596, 0.1875, 0.8939, 0.2187, 0.3687, 0.2187, 0.4343, 0.1875, 0.4343, 0.1875, 0.3687, 0.2187, 0.8283, 0.2187, 0.8939, 0.1875, 0.8939, 0.1875, 0.8283, 0.2187, 0.303, 0.2187, 0.3687, 0.1875, 0.3687, 0.1875, 0.303, 0.2187, 0.7626, 0.2187, 0.8283, 0.1875, 0.8283, 0.1875, 0.7626, 0.2187, 0.2374, 0.2187, 0.303, 0.1875, 0.303, 0.1875, 0.2374, 0.2187, 0.697, 0.2187, 0.7626, 0.1875, 0.7626, 0.1875, 0.697, 0.2187, 0.1717, 0.2187, 0.2374, 0.1875, 0.2374, 0.1875, 0.1717, 0.1875, 0.3687, 0.1875, 0.4343, 0.1562, 0.4343, 0.1562, 0.3687, 0.1875, 0.8283, 0.1875, 0.8939, 0.1562, 0.8939, 0.1562, 0.8283, 0.1875, 0.303, 0.1875, 0.3687, 0.1562, 0.3687, 0.1562, 0.303, 0.1875, 0.7626, 0.1875, 0.8283, 0.1562, 0.8283, 0.1562, 0.7626, 0.1875, 0.2374, 0.1875, 0.303, 0.1562, 0.303, 0.1562, 0.2374, 0.1875, 0.697, 0.1875, 0.7626, 0.1562, 0.7626, 0.1562, 0.697, 0.1875, 0.1717, 0.1875, 0.2374, 0.1562, 0.2374, 0.1562, 0.1717, 0.1875, 0.6313, 0.1875, 0.697, 0.1562, 0.697, 0.1562, 0.6313, 0.1875, 0.1061, 0.1875, 0.1717, 0.1562, 0.1717, 0.1562, 0.1061, 0.1875, 0.5657, 0.1875, 0.6313, 0.1562, 0.6313, 0.1562, 0.5657, 0.1875, 0.04042, 0.1875, 0.1061, 0.1562, 0.1061, 0.1562, 0.04042, 0.1875, 0.5, 0.1875, 0.5657, 0.1562, 0.5657, 0.1562, 0.5, 0.1875, 0.4343, 0.1875, 0.5, 0.1562, 0.5, 0.1562, 0.4343, 0.1875, 0.8939, 0.1875, 0.9596, 0.1562, 0.9596, 0.1562, 0.8939, 0.1562, 0.1061, 0.1562, 0.1717, 0.125, 0.1717, 0.125, 0.1061, 0.1562, 0.5657, 0.1562, 0.6313, 0.125, 0.6313, 0.125, 0.5657, 0.1562, 0.04042, 0.1562, 0.1061, 0.125, 0.1061, 0.125, 0.04042, 0.1562, 0.5, 0.1562, 0.5657, 0.125, 0.5657, 0.125, 0.5, 0.1562, 0.4343, 0.1562, 0.5, 0.125, 0.5, 0.125, 0.4343, 0.1562, 0.8939, 0.1562, 0.9596, 0.125, 0.9596, 0.125, 0.8939, 0.1562, 0.3687, 0.1562, 0.4343, 0.125, 0.4343, 0.125, 0.3687, 0.1562, 0.8283, 0.1562, 0.8939, 0.125, 0.8939, 0.125, 0.8283, 0.1562, 0.303, 0.1562, 0.3687, 0.125, 0.3687, 0.125, 0.303, 0.1562, 0.7626, 0.1562, 0.8283, 0.125, 0.8283, 0.125, 0.7626, 0.1562, 0.2374, 0.1562, 0.303, 0.125, 0.303, 0.125, 0.2374, 0.1562, 0.697, 0.1562, 0.7626, 0.125, 0.7626, 0.125, 0.697, 0.1562, 0.1717, 0.1562, 0.2374, 0.125, 0.2374, 0.125, 0.1717, 0.1562, 0.6313, 0.1562, 0.697, 0.125, 0.697, 0.125, 0.6313, 0.125, 0.8283, 0.125, 0.8939, 0.09375, 0.8939, 0.09375, 0.8283, 0.125, 0.303, 0.125, 0.3687, 0.09375, 0.3687, 0.09375, 0.303, 0.125, 0.7626, 0.125, 0.8283, 0.09375, 0.8283, 0.09375, 0.7626, 0.125, 0.2374, 0.125, 0.303, 0.09375, 0.303, 0.09375, 0.2374, 0.125, 0.697, 0.125, 0.7626, 0.09375, 0.7626, 0.09375, 0.697, 0.125, 0.1717, 0.125, 0.2374, 0.09375, 0.2374, 0.09375, 0.1717, 0.125, 0.6313, 0.125, 0.697, 0.09375, 0.697, 0.09375, 0.6313, 0.125, 0.1061, 0.125, 0.1717, 0.09375, 0.1717, 0.09375, 0.1061, 0.125, 0.5657, 0.125, 0.6313, 0.09375, 0.6313, 0.09375, 0.5657, 0.125, 0.04042, 0.125, 0.1061, 0.09375, 0.1061, 0.09375, 0.04042, 0.125, 0.5, 0.125, 0.5657, 0.09375, 0.5657, 0.09375, 0.5, 0.125, 0.4343, 0.125, 0.5, 0.09375, 0.5, 0.09375, 0.4343, 0.125, 0.8939, 0.125, 0.9596, 0.09375, 0.9596, 0.09375, 0.8939, 0.125, 0.3687, 0.125, 0.4343, 0.09375, 0.4343, 0.09375, 0.3687, 0.09375, 0.5657, 0.09375, 0.6313, 0.0625, 0.6313, 0.0625, 0.5657, 0.09375, 0.04042, 0.09375, 0.1061, 0.0625, 0.1061, 0.0625, 0.04042, 0.09375, 0.5, 0.09375, 0.5657, 0.0625, 0.5657, 0.0625, 0.5, 0.09375, 0.4343, 0.09375, 0.5, 0.0625, 0.5, 0.0625, 0.4343, 0.09375, 0.8939, 0.09375, 0.9596, 0.0625, 0.9596, 0.0625, 0.8939, 0.09375, 0.3687, 0.09375, 0.4343, 0.0625, 0.4343, 0.0625, 0.3687, 0.09375, 0.8283, 0.09375, 0.8939, 0.0625, 0.8939, 0.0625, 0.8283, 0.09375, 0.303, 0.09375, 0.3687, 0.0625, 0.3687, 0.0625, 0.303, 0.09375, 0.7626, 0.09375, 0.8283, 0.0625, 0.8283, 0.0625, 0.7626, 0.09375, 0.2374, 0.09375, 0.303, 0.0625, 0.303, 0.0625, 0.2374, 0.09375, 0.697, 0.09375, 0.7626, 0.0625, 0.7626, 0.0625, 0.697, 0.09375, 0.1717, 0.09375, 0.2374, 0.0625, 0.2374, 0.0625, 0.1717, 0.09375, 0.6313, 0.09375, 0.697, 0.0625, 0.697, 0.0625, 0.6313, 0.09375, 0.1061, 0.09375, 0.1717, 0.0625, 0.1717, 0.0625, 0.1061, 0.0625, 0.303, 0.0625, 0.3687, 0.03125, 0.3687, 0.03125, 0.303, 0.0625, 0.7626, 0.0625, 0.8283, 0.03125, 0.8283, 0.03125, 0.7626, 0.0625, 0.2374, 0.0625, 0.303, 0.03125, 0.303, 0.03125, 0.2374, 0.0625, 0.697, 0.0625, 0.7626, 0.03125, 0.7626, 0.03125, 0.697, 0.0625, 0.1717, 0.0625, 0.2374, 0.03125, 0.2374, 0.03125, 0.1717, 0.0625, 0.6313, 0.0625, 0.697, 0.03125, 0.697, 0.03125, 0.6313, 0.0625, 0.1061, 0.0625, 0.1717, 0.03125, 0.1717, 0.03125, 0.1061, 0.0625, 0.5657, 0.0625, 0.6313, 0.03125, 0.6313, 0.03125, 0.5657, 0.0625, 0.04042, 0.0625, 0.1061, 0.03125, 0.1061, 0.03125, 0.04042, 0.0625, 0.5, 0.0625, 0.5657, 0.03125, 0.5657, 0.03125, 0.5, 0.0625, 0.4343, 0.0625, 0.5, 0.03125, 0.5, 0.03125, 0.4343, 0.0625, 0.8939, 0.0625, 0.9596, 0.03125, 0.9596, 0.03125, 0.8939, 0.0625, 0.3687, 0.0625, 0.4343, 0.03125, 0.4343, 0.03125, 0.3687, 0.0625, 0.8283, 0.0625, 0.8939, 0.03125, 0.8939, 0.03125, 0.8283, 0.03125, 0.04042, 0.03125, 0.1061, 0.0, 0.1061, 0.0, 0.04042, 0.03125, 0.5, 0.03125, 0.5657, 0.0, 0.5657, 0.0, 0.5, 0.03125, 0.4343, 0.03125, 0.5, 0.0, 0.5, 0.0, 0.4343, 0.03125, 0.8939, 0.03125, 0.9596, 0.0, 0.9596, 2.98e-08, 0.8939, 0.03125, 0.3687, 0.03125, 0.4343, 0.0, 0.4343, 2.98e-08, 0.3687, 0.03125, 0.8283, 0.03125, 0.8939, 2.98e-08, 0.8939, 2.98e-08, 0.8283, 0.03125, 0.303, 0.03125, 0.3687, 2.98e-08, 0.3687, 0.0, 0.303, 0.03125, 0.7626, 0.03125, 0.8283, 2.98e-08, 0.8283, 0.0, 0.7626, 0.03125, 0.2374, 0.03125, 0.303, 0.0, 0.303, 0.0, 0.2374, 0.03125, 0.697, 0.03125, 0.7626, 0.0, 0.7626, 0.0, 0.697, 0.03125, 0.1717, 0.03125, 0.2374, 0.0, 0.2374, 0.0, 0.1717, 0.03125, 0.6313, 0.03125, 0.697, 0.0, 0.697, 2.98e-08, 0.6313, 0.03125, 0.1061, 0.03125, 0.1717, 0.0, 0.1717, 0.0, 0.1061, 0.03125, 0.5657, 0.03125, 0.6313, 2.98e-08, 0.6313, 0.0, 0.5657, 1.0, 0.2374, 1.0, 0.303, 0.9687, 0.303, 0.9687, 0.2374, 1.0, 0.697, 1.0, 0.7626, 0.9687, 0.7626, 0.9687, 0.697, 1.0, 0.1717, 1.0, 0.2374, 0.9687, 0.2374, 0.9687, 0.1717, 1.0, 0.6313, 1.0, 0.697, 0.9687, 0.697, 0.9687, 0.6313, 1.0, 0.1061, 1.0, 0.1717, 0.9687, 0.1717, 0.9687, 0.1061, 1.0, 0.5657, 1.0, 0.6313, 0.9687, 0.6313, 0.9687, 0.5657, 1.0, 0.04042, 1.0, 0.1061, 0.9687, 0.1061, 0.9687, 0.04042, 1.0, 0.5, 1.0, 0.5657, 0.9687, 0.5657, 0.9687, 0.5, 1.0, 0.4343, 1.0, 0.5, 0.9687, 0.5, 0.9687, 0.4343, 1.0, 0.8939, 1.0, 0.9596, 0.9687, 0.9596, 0.9687, 0.8939, 1.0, 0.3687, 1.0, 0.4343, 0.9687, 0.4343, 0.9687, 0.3687, 1.0, 0.8283, 1.0, 0.8939, 0.9687, 0.8939, 0.9687, 0.8283, 1.0, 0.303, 1.0, 0.3687, 0.9687, 0.3687, 0.9687, 0.303, 1.0, 0.7626, 1.0, 0.8283, 0.9687, 0.8283, 0.9687, 0.7626, 0.9687, 0.4343, 0.9687, 0.5, 0.9375, 0.5, 0.9375, 0.4343, 0.9687, 0.8939, 0.9687, 0.9596, 0.9375, 0.9596, 0.9375, 0.8939, 0.9687, 0.3687, 0.9687, 0.4343, 0.9375, 0.4343, 0.9375, 0.3687, 0.9687, 0.8283, 0.9687, 0.8939, 0.9375, 0.8939, 0.9375, 0.8283, 0.9687, 0.303, 0.9687, 0.3687, 0.9375, 0.3687, 0.9375, 0.303, 0.9687, 0.7626, 0.9687, 0.8283, 0.9375, 0.8283, 0.9375, 0.7626, 0.9687, 0.2374, 0.9687, 0.303, 0.9375, 0.303, 0.9375, 0.2374, 0.9687, 0.697, 0.9687, 0.7626, 0.9375, 0.7626, 0.9375, 0.697, 0.9687, 0.1717, 0.9687, 0.2374, 0.9375, 0.2374, 0.9375, 0.1717, 0.9687, 0.6313, 0.9687, 0.697, 0.9375, 0.697, 0.9375, 0.6313, 0.9687, 0.1061, 0.9687, 0.1717, 0.9375, 0.1717, 0.9375, 0.1061, 0.9687, 0.5657, 0.9687, 0.6313, 0.9375, 0.6313, 0.9375, 0.5657, 0.9687, 0.04042, 0.9687, 0.1061, 0.9375, 0.1061, 0.9375, 0.04042, 0.9687, 0.5, 0.9687, 0.5657, 0.9375, 0.5657, 0.9375, 0.5, 0.9375, 0.697, 0.9375, 0.7626, 0.9062, 0.7626, 0.9062, 0.697, 0.9375, 0.1717, 0.9375, 0.2374, 0.9062, 0.2374, 0.9062, 0.1717, 0.9375, 0.6313, 0.9375, 0.697, 0.9062, 0.697, 0.9062, 0.6313, 0.9375, 0.1061, 0.9375, 0.1717, 0.9062, 0.1717, 0.9062, 0.1061, 0.9375, 0.5657, 0.9375, 0.6313, 0.9062, 0.6313, 0.9062, 0.5657, 0.9375, 0.04042, 0.9375, 0.1061, 0.9062, 0.1061, 0.9062, 0.04042, 0.9375, 0.5, 0.9375, 0.5657, 0.9062, 0.5657, 0.9062, 0.5, 0.9375, 0.4343, 0.9375, 0.5, 0.9062, 0.5, 0.9062, 0.4343, 0.9375, 0.8939, 0.9375, 0.9596, 0.9062, 0.9596, 0.9062, 0.8939, 0.9375, 0.3687, 0.9375, 0.4343, 0.9062, 0.4343, 0.9062, 0.3687, 0.9375, 0.8283, 0.9375, 0.8939, 0.9062, 0.8939, 0.9062, 0.8283, 0.9375, 0.303, 0.9375, 0.3687, 0.9062, 0.3687, 0.9062, 0.303, 0.9375, 0.7626, 0.9375, 0.8283, 0.9062, 0.8283, 0.9062, 0.7626, 0.9375, 0.2374, 0.9375, 0.303, 0.9062, 0.303, 0.9062, 0.2374, 0.9062, 0.4343, 0.9062, 0.5, 0.875, 0.5, 0.875, 0.4343, 0.9062, 0.8939, 0.9062, 0.9596, 0.875, 0.9596, 0.875, 0.8939, 0.9062, 0.3687, 0.9062, 0.4343, 0.875, 0.4343, 0.875, 0.3687, 0.9062, 0.8283, 0.9062, 0.8939, 0.875, 0.8939, 0.875, 0.8283, 0.9062, 0.303, 0.9062, 0.3687, 0.875, 0.3687, 0.875, 0.303, 0.9062, 0.7626, 0.9062, 0.8283, 0.875, 0.8283, 0.875, 0.7626, 0.9062, 0.2374, 0.9062, 0.303, 0.875, 0.303, 0.875, 0.2374, 0.9062, 0.697, 0.9062, 0.7626, 0.875, 0.7626, 0.875, 0.697, 0.9062, 0.1717, 0.9062, 0.2374, 0.875, 0.2374, 0.875, 0.1717, 0.9062, 0.6313, 0.9062, 0.697, 0.875, 0.697, 0.875, 0.6313, 0.9062, 0.1061, 0.9062, 0.1717, 0.875, 0.1717, 0.875, 0.1061, 0.9062, 0.5657, 0.9062, 0.6313, 0.875, 0.6313, 0.875, 0.5657, 0.9062, 0.04042, 0.9062, 0.1061, 0.875, 0.1061, 0.875, 0.04042, 0.9062, 0.5, 0.9062, 0.5657, 0.875, 0.5657, 0.875, 0.5, 0.875, 0.1717, 0.875, 0.2374, 0.8437, 0.2374, 0.8437, 0.1717, 0.875, 0.6313, 0.875, 0.697, 0.8437, 0.697, 0.8437, 0.6313, 0.875, 0.1061, 0.875, 0.1717, 0.8437, 0.1717, 0.8438, 0.1061, 0.875, 0.5657, 0.875, 0.6313, 0.8437, 0.6313, 0.8437, 0.5657, 0.875, 0.04042, 0.875, 0.1061, 0.8438, 0.1061, 0.8438, 0.04042, 0.875, 0.5, 0.875, 0.5657, 0.8437, 0.5657, 0.8437, 0.5, 0.875, 0.4343, 0.875, 0.5, 0.8437, 0.5, 0.8437, 0.4343, 0.875, 0.8939, 0.875, 0.9596, 0.8438, 0.9596, 0.8438, 0.8939, 0.875, 0.3687, 0.875, 0.4343, 0.8437, 0.4343, 0.8437, 0.3687, 0.875, 0.8283, 0.875, 0.8939, 0.8438, 0.8939, 0.8437, 0.8283, 0.875, 0.303, 0.875, 0.3687, 0.8437, 0.3687, 0.8437, 0.303, 0.875, 0.7626, 0.875, 0.8283, 0.8437, 0.8283, 0.8437, 0.7626, 0.875, 0.2374, 0.875, 0.303, 0.8437, 0.303, 0.8437, 0.2374, 0.875, 0.697, 0.875, 0.7626, 0.8437, 0.7626, 0.8437, 0.697, 0.8438, 0.8939, 0.8438, 0.9596, 0.8125, 0.9596, 0.8125, 0.8939, 0.8437, 0.3687, 0.8437, 0.4343, 0.8125, 0.4343, 0.8125, 0.3687, 0.8437, 0.8283, 0.8438, 0.8939, 0.8125, 0.8939, 0.8125, 0.8283, 0.8437, 0.303, 0.8437, 0.3687, 0.8125, 0.3687, 0.8125, 0.303, 0.8437, 0.7626, 0.8437, 0.8283, 0.8125, 0.8283, 0.8125, 0.7626, 0.8437, 0.2374, 0.8437, 0.303, 0.8125, 0.303, 0.8125, 0.2374, 0.8437, 0.697, 0.8437, 0.7626, 0.8125, 0.7626, 0.8125, 0.697, 0.8437, 0.1717, 0.8437, 0.2374, 0.8125, 0.2374, 0.8125, 0.1717, 0.8437, 0.6313, 0.8437, 0.697, 0.8125, 0.697, 0.8125, 0.6313, 0.8438, 0.1061, 0.8437, 0.1717, 0.8125, 0.1717, 0.8125, 0.1061, 0.8437, 0.5657, 0.8437, 0.6313, 0.8125, 0.6313, 0.8125, 0.5657, 0.8438, 0.04042, 0.8438, 0.1061, 0.8125, 0.1061, 0.8125, 0.04042, 0.8437, 0.5, 0.8437, 0.5657, 0.8125, 0.5657, 0.8125, 0.5, 0.8437, 0.4343, 0.8437, 0.5, 0.8125, 0.5, 0.8125, 0.4343, 0.8125, 0.6313, 0.8125, 0.697, 0.7812, 0.697, 0.7812, 0.6313, 0.8125, 0.1061, 0.8125, 0.1717, 0.7812, 0.1717, 0.7812, 0.1061, 0.8125, 0.5657, 0.8125, 0.6313, 0.7812, 0.6313, 0.7812, 0.5657, 0.8125, 0.04042, 0.8125, 0.1061, 0.7812, 0.1061, 0.7813, 0.04042, 0.8125, 0.5, 0.8125, 0.5657, 0.7812, 0.5657, 0.7812, 0.5, 0.8125, 0.4343, 0.8125, 0.5, 0.7812, 0.5, 0.7812, 0.4343, 0.8125, 0.8939, 0.8125, 0.9596, 0.7813, 0.9596, 0.7812, 0.8939, 0.8125, 0.3687, 0.8125, 0.4343, 0.7812, 0.4343, 0.7812, 0.3687, 0.8125, 0.8283, 0.8125, 0.8939, 0.7812, 0.8939, 0.7812, 0.8283, 0.8125, 0.303, 0.8125, 0.3687, 0.7812, 0.3687, 0.7812, 0.303, 0.8125, 0.7626, 0.8125, 0.8283, 0.7812, 0.8283, 0.7812, 0.7626, 0.8125, 0.2374, 0.8125, 0.303, 0.7812, 0.303, 0.7812, 0.2374, 0.8125, 0.697, 0.8125, 0.7626, 0.7812, 0.7626, 0.7812, 0.697, 0.8125, 0.1717, 0.8125, 0.2374, 0.7812, 0.2374, 0.7812, 0.1717, 0.7812, 0.3687, 0.7812, 0.4343, 0.75, 0.4343, 0.75, 0.3687, 0.7812, 0.8283, 0.7812, 0.8939, 0.75, 0.8939, 0.75, 0.8283, 0.7812, 0.303, 0.7812, 0.3687, 0.75, 0.3687, 0.75, 0.303, 0.7812, 0.7626, 0.7812, 0.8283, 0.75, 0.8283, 0.75, 0.7626, 0.7812, 0.2374, 0.7812, 0.303, 0.75, 0.303, 0.75, 0.2374, 0.7812, 0.697, 0.7812, 0.7626, 0.75, 0.7626, 0.75, 0.697, 0.7812, 0.1717, 0.7812, 0.2374, 0.75, 0.2374, 0.75, 0.1717, 0.7812, 0.6313, 0.7812, 0.697, 0.75, 0.697, 0.75, 0.6313, 0.7812, 0.1061, 0.7812, 0.1717, 0.75, 0.1717, 0.75, 0.1061, 0.7812, 0.5657, 0.7812, 0.6313, 0.75, 0.6313, 0.75, 0.5657, 0.7813, 0.04042, 0.7812, 0.1061, 0.75, 0.1061, 0.75, 0.04042, 0.7812, 0.5, 0.7812, 0.5657, 0.75, 0.5657, 0.75, 0.5, 0.7812, 0.4343, 0.7812, 0.5, 0.75, 0.5, 0.75, 0.4343, 0.7812, 0.8939, 0.7813, 0.9596, 0.75, 0.9596, 0.75, 0.8939, 0.75, 0.1061, 0.75, 0.1717, 0.7188, 0.1717, 0.7188, 0.1061, 0.75, 0.5657, 0.75, 0.6313, 0.7188, 0.6313, 0.7187, 0.5657, 0.75, 0.04042, 0.75, 0.1061, 0.7188, 0.1061, 0.7188, 0.04042, 0.75, 0.5, 0.75, 0.5657, 0.7187, 0.5657, 0.7187, 0.5, 0.75, 0.4343, 0.75, 0.5, 0.7187, 0.5, 0.7187, 0.4343, 0.75, 0.8939, 0.75, 0.9596, 0.7188, 0.9596, 0.7188, 0.8939, 0.75, 0.3687, 0.75, 0.4343, 0.7187, 0.4343, 0.7188, 0.3687, 0.75, 0.8283, 0.75, 0.8939, 0.7188, 0.8939, 0.7188, 0.8283, 0.75, 0.303, 0.75, 0.3687, 0.7188, 0.3687, 0.7187, 0.303, 0.75, 0.7626, 0.75, 0.8283, 0.7188, 0.8283, 0.7187, 0.7626, 0.75, 0.2374, 0.75, 0.303, 0.7187, 0.303, 0.7187, 0.2374, 0.75, 0.697, 0.75, 0.7626, 0.7187, 0.7626, 0.7187, 0.697, 0.75, 0.1717, 0.75, 0.2374, 0.7187, 0.2374, 0.7188, 0.1717, 0.75, 0.6313, 0.75, 0.697, 0.7187, 0.697, 0.7188, 0.6313, 0.7187, 0.303, 0.7188, 0.3687, 0.6875, 0.3687, 0.6875, 0.303, 0.7187, 0.7626, 0.7188, 0.8283, 0.6875, 0.8283, 0.6875, 0.7626, 0.7187, 0.2374, 0.7187, 0.303, 0.6875, 0.303, 0.6875, 0.2374, 0.7187, 0.697, 0.7187, 0.7626, 0.6875, 0.7626, 0.6875, 0.697, 0.7188, 0.1717, 0.7187, 0.2374, 0.6875, 0.2374, 0.6875, 0.1717, 0.7188, 0.6313, 0.7187, 0.697, 0.6875, 0.697, 0.6875, 0.6313, 0.7188, 0.1061, 0.7188, 0.1717, 0.6875, 0.1717, 0.6875, 0.1061, 0.7187, 0.5657, 0.7188, 0.6313, 0.6875, 0.6313, 0.6875, 0.5657, 0.7188, 0.04042, 0.7188, 0.1061, 0.6875, 0.1061, 0.6875, 0.04042, 0.7187, 0.5, 0.7187, 0.5657, 0.6875, 0.5657, 0.6875, 0.5, 0.7187, 0.4343, 0.7187, 0.5, 0.6875, 0.5, 0.6875, 0.4343, 0.7188, 0.8939, 0.7188, 0.9596, 0.6875, 0.9596, 0.6875, 0.8939, 0.7188, 0.3687, 0.7187, 0.4343, 0.6875, 0.4343, 0.6875, 0.3687, 0.7188, 0.8283, 0.7188, 0.8939, 0.6875, 0.8939, 0.6875, 0.8283, 0.6875, 0.04042, 0.6875, 0.1061, 0.6562, 0.1061, 0.6563, 0.04042, 0.6875, 0.5, 0.6875, 0.5657, 0.6562, 0.5657, 0.6562, 0.5, 0.6875, 0.4343, 0.6875, 0.5, 0.6562, 0.5, 0.6562, 0.4343, 0.6875, 0.8939, 0.6875, 0.9596, 0.6563, 0.9596, 0.6563, 0.8939, 0.6875, 0.3687, 0.6875, 0.4343, 0.6562, 0.4343, 0.6562, 0.3687, 0.6875, 0.8283, 0.6875, 0.8939, 0.6563, 0.8939, 0.6562, 0.8283, 0.6875, 0.303, 0.6875, 0.3687, 0.6562, 0.3687, 0.6562, 0.303, 0.6875, 0.7626, 0.6875, 0.8283, 0.6562, 0.8283, 0.6562, 0.7626, 0.6875, 0.2374, 0.6875, 0.303, 0.6562, 0.303, 0.6562, 0.2374, 0.6875, 0.697, 0.6875, 0.7626, 0.6562, 0.7626, 0.6562, 0.697, 0.6875, 0.1717, 0.6875, 0.2374, 0.6562, 0.2374, 0.6562, 0.1717, 0.6875, 0.6313, 0.6875, 0.697, 0.6562, 0.697, 0.6562, 0.6313, 0.6875, 0.1061, 0.6875, 0.1717, 0.6562, 0.1717, 0.6562, 0.1061, 0.6875, 0.5657, 0.6875, 0.6313, 0.6562, 0.6313, 0.6562, 0.5657, 0.6562, 0.7626, 0.6562, 0.8283, 0.625, 0.8283, 0.625, 0.7626, 0.6562, 0.2374, 0.6562, 0.303, 0.625, 0.303, 0.625, 0.2374, 0.6562, 0.697, 0.6562, 0.7626, 0.625, 0.7626, 0.625, 0.697, 0.6562, 0.1717, 0.6562, 0.2374, 0.625, 0.2374, 0.625, 0.1717, 0.6562, 0.6313, 0.6562, 0.697, 0.625, 0.697, 0.625, 0.6313, 0.6562, 0.1061, 0.6562, 0.1717, 0.625, 0.1717, 0.625, 0.1061, 0.6562, 0.5657, 0.6562, 0.6313, 0.625, 0.6313, 0.625, 0.5657, 0.6563, 0.04042, 0.6562, 0.1061, 0.625, 0.1061, 0.625, 0.04042, 0.6562, 0.5, 0.6562, 0.5657, 0.625, 0.5657, 0.625, 0.5, 0.6562, 0.4343, 0.6562, 0.5, 0.625, 0.5, 0.625, 0.4343, 0.6563, 0.8939, 0.6563, 0.9596, 0.625, 0.9596, 0.625, 0.8939, 0.6562, 0.3687, 0.6562, 0.4343, 0.625, 0.4343, 0.625, 0.3687, 0.6562, 0.8283, 0.6563, 0.8939, 0.625, 0.8939, 0.625, 0.8283, 0.6562, 0.303, 0.6562, 0.3687, 0.625, 0.3687, 0.625, 0.303, 0.625, 0.5, 0.625, 0.5657, 0.5937, 0.5657, 0.5937, 0.5, 0.625, 0.4343, 0.625, 0.5, 0.5937, 0.5, 0.5937, 0.4343, 0.625, 0.8939, 0.625, 0.9596, 0.5938, 0.9596, 0.5938, 0.8939, 0.625, 0.3687, 0.625, 0.4343, 0.5937, 0.4343, 0.5937, 0.3687, 0.625, 0.8283, 0.625, 0.8939, 0.5938, 0.8939, 0.5937, 0.8283, 0.625, 0.303, 0.625, 0.3687, 0.5937, 0.3687, 0.5937, 0.303, 0.625, 0.7626, 0.625, 0.8283, 0.5937, 0.8283, 0.5937, 0.7626, 0.625, 0.2374, 0.625, 0.303, 0.5937, 0.303, 0.5937, 0.2374, 0.625, 0.697, 0.625, 0.7626, 0.5937, 0.7626, 0.5937, 0.697, 0.625, 0.1717, 0.625, 0.2374, 0.5937, 0.2374, 0.5937, 0.1717, 0.625, 0.6313, 0.625, 0.697, 0.5937, 0.697, 0.5937, 0.6313, 0.625, 0.1061, 0.625, 0.1717, 0.5937, 0.1717, 0.5938, 0.1061, 0.625, 0.5657, 0.625, 0.6313, 0.5937, 0.6313, 0.5937, 0.5657, 0.625, 0.04042, 0.625, 0.1061, 0.5938, 0.1061, 0.5938, 0.04042, 0.5937, 0.2374, 0.5937, 0.303, 0.5625, 0.303, 0.5625, 0.2374, 0.5937, 0.697, 0.5937, 0.7626, 0.5625, 0.7626, 0.5625, 0.697, 0.5937, 0.1717, 0.5937, 0.2374, 0.5625, 0.2374, 0.5625, 0.1717, 0.5937, 0.6313, 0.5937, 0.697, 0.5625, 0.697, 0.5625, 0.6313, 0.5938, 0.1061, 0.5937, 0.1717, 0.5625, 0.1717, 0.5625, 0.1061, 0.5937, 0.5657, 0.5937, 0.6313, 0.5625, 0.6313, 0.5625, 0.5657, 0.5938, 0.04042, 0.5938, 0.1061, 0.5625, 0.1061, 0.5625, 0.04042, 0.5937, 0.5, 0.5937, 0.5657, 0.5625, 0.5657, 0.5625, 0.5, 0.5937, 0.4343, 0.5937, 0.5, 0.5625, 0.5, 0.5625, 0.4343, 0.5938, 0.8939, 0.5938, 0.9596, 0.5625, 0.9596, 0.5625, 0.8939, 0.5937, 0.3687, 0.5937, 0.4343, 0.5625, 0.4343, 0.5625, 0.3687, 0.5937, 0.8283, 0.5938, 0.8939, 0.5625, 0.8939, 0.5625, 0.8283, 0.5937, 0.303, 0.5937, 0.3687, 0.5625, 0.3687, 0.5625, 0.303, 0.5937, 0.7626, 0.5937, 0.8283, 0.5625, 0.8283, 0.5625, 0.7626, 0.5625, 0.4343, 0.5625, 0.5, 0.5312, 0.5, 0.5312, 0.4343, 0.5625, 0.8939, 0.5625, 0.9596, 0.5312, 0.9596, 0.5312, 0.8939, 0.5625, 0.3687, 0.5625, 0.4343, 0.5312, 0.4343, 0.5312, 0.3687, 0.5625, 0.8283, 0.5625, 0.8939, 0.5312, 0.8939, 0.5312, 0.8283, 0.5625, 0.303, 0.5625, 0.3687, 0.5312, 0.3687, 0.5312, 0.303, 0.5625, 0.7626, 0.5625, 0.8283, 0.5312, 0.8283, 0.5312, 0.7626, 0.5625, 0.2374, 0.5625, 0.303, 0.5312, 0.303, 0.5312, 0.2374, 0.5625, 0.697, 0.5625, 0.7626, 0.5312, 0.7626, 0.5312, 0.697, 0.5625, 0.1717, 0.5625, 0.2374, 0.5312, 0.2374, 0.5312, 0.1717, 0.5625, 0.6313, 0.5625, 0.697, 0.5312, 0.697, 0.5312, 0.6313, 0.5625, 0.1061, 0.5625, 0.1717, 0.5312, 0.1717, 0.5312, 0.1061, 0.5625, 0.5657, 0.5625, 0.6313, 0.5312, 0.6313, 0.5312, 0.5657, 0.5625, 0.04042, 0.5625, 0.1061, 0.5312, 0.1061, 0.5312, 0.04042, 0.5625, 0.5, 0.5625, 0.5657, 0.5312, 0.5657, 0.5312, 0.5, 0.5312, 0.697, 0.5312, 0.7626, 0.5, 0.7626, 0.5, 0.697, 0.5312, 0.1717, 0.5312, 0.2374, 0.5, 0.2374, 0.5, 0.1717, 0.5312, 0.6313, 0.5312, 0.697, 0.5, 0.697, 0.5, 0.6313, 0.5312, 0.1061, 0.5312, 0.1717, 0.5, 0.1717, 0.5, 0.1061, 0.5312, 0.5657, 0.5312, 0.6313, 0.5, 0.6313, 0.5, 0.5657, 0.5312, 0.04042, 0.5312, 0.1061, 0.5, 0.1061, 0.5, 0.04042, 0.5312, 0.5, 0.5312, 0.5657, 0.5, 0.5657, 0.5, 0.5, 0.5312, 0.4343, 0.5312, 0.5, 0.5, 0.5, 0.5, 0.4343, 0.5312, 0.8939, 0.5312, 0.9596, 0.5, 0.9596, 0.5, 0.8939, 0.5312, 0.3687, 0.5312, 0.4343, 0.5, 0.4343, 0.5, 0.3687, 0.5312, 0.8283, 0.5312, 0.8939, 0.5, 0.8939, 0.5, 0.8283, 0.5312, 0.303, 0.5312, 0.3687, 0.5, 0.3687, 0.5, 0.303, 0.5312, 0.7626, 0.5312, 0.8283, 0.5, 0.8283, 0.5, 0.7626, 0.5312, 0.2374, 0.5312, 0.303, 0.5, 0.303, 0.5, 0.2374, 0.625, 0.04042, 0.5938, 0.04042, 0.5938, 0.0, 0.625, 0.0, 0.6875, 0.9596, 0.7188, 0.9596, 0.7188, 1.0, 0.6875, 1.0, 0.875, 0.9596, 0.9062, 0.9596, 0.9063, 1.0, 0.875, 1.0, 0.2187, 0.04042, 0.1875, 0.04042, 0.1875, 5.635e-07, 0.2187, 5.635e-07, 0.5, 0.04042, 0.4687, 0.04042, 0.4687, 0.0, 0.5, 0.0, 0.9375, 0.04042, 0.9062, 0.04042, 0.9063, 5.635e-07, 0.9375, 5.635e-07, 0.5312, 0.9596, 0.5625, 0.9596, 0.5625, 1.0, 0.5312, 1.0, 0.4375, 0.04042, 0.4062, 0.04042, 0.4062, 0.0, 0.4375, 0.0, 0.6563, 0.04042, 0.625, 0.04042, 0.625, 0.0, 0.6563, 0.0, 0.1875, 0.9596, 0.2187, 0.9596, 0.2187, 1.0, 0.1875, 1.0, 0.5625, 0.04042, 0.5312, 0.04042, 0.5312, 0.0, 0.5625, 0.0, 0.4687, 0.9596, 0.5, 0.9596, 0.5, 1.0, 0.4687, 1.0, 0.9062, 0.9596, 0.9375, 0.9596, 0.9375, 1.0, 0.9063, 1.0, 0.8125, 0.9596, 0.8438, 0.9596, 0.8438, 1.0, 0.8125, 1.0, 0.625, 0.9596, 0.6563, 0.9596, 0.6563, 1.0, 0.625, 1.0, 0.1562, 0.04042, 0.125, 0.04042, 0.125, 5.635e-07, 0.1562, 5.635e-07, 0.25, 0.04042, 0.2187, 0.04042, 0.2187, 5.635e-07, 0.25, 5.635e-07, 0.875, 0.04042, 0.8438, 0.04042, 0.8438, 5.635e-07, 0.875, 5.635e-07, 0.4062, 0.9596, 0.4375, 0.9596, 0.4375, 1.0, 0.4062, 1.0, 0.5938, 0.04042, 0.5625, 0.04042, 0.5625, 0.0, 0.5938, 0.0, 0.125, 0.9596, 0.1562, 0.9596, 0.1562, 1.0, 0.125, 1.0, 0.8438, 0.9596, 0.875, 0.9596, 0.875, 1.0, 0.8438, 1.0, 0.09375, 0.04042, 0.0625, 0.04042, 0.0625, 5.635e-07, 0.09375, 5.635e-07, 0.5625, 0.9596, 0.5938, 0.9596, 0.5938, 1.0, 0.5625, 1.0, 0.4687, 0.04042, 0.4375, 0.04042, 0.4375, 0.0, 0.4687, 0.0, 0.3437, 0.9596, 0.375, 0.9596, 0.375, 1.0, 0.3437, 1.0, 0.1875, 0.04042, 0.1562, 0.04042, 0.1562, 5.635e-07, 0.1875, 5.635e-07, 0.8125, 0.04042, 0.7813, 0.04042, 0.7813, 5.635e-07, 0.8125, 5.635e-07, 0.375, 0.04042, 0.3437, 0.04042, 0.3437, 5.635e-07, 0.375, 0.0, 0.9062, 0.04042, 0.875, 0.04042, 0.875, 5.635e-07, 0.9063, 5.635e-07, 0.4375, 0.9596, 0.4687, 0.9596, 0.4687, 1.0, 0.4375, 1.0, 0.5312, 0.04042, 0.5, 0.04042, 0.5, 0.0, 0.5312, 0.0, 0.0625, 0.9596, 0.09375, 0.9596, 0.09375, 1.0, 0.0625, 1.0, 0.03125, 0.04042, 0.0, 0.04042, 8.941e-08, 5.635e-07, 0.03125, 5.635e-07, 0.1562, 0.9596, 0.1875, 0.9596, 0.1875, 1.0, 0.1562, 1.0, 0.7813, 0.9596, 0.8125, 0.9596, 0.8125, 1.0, 0.7813, 1.0, 0.3125, 0.04042, 0.2812, 0.04042, 0.2812, 5.635e-07, 0.3125, 5.635e-07, 0.5, 0.9596, 0.5312, 0.9596, 0.5312, 1.0, 0.5, 1.0, 0.4062, 0.04042, 0.375, 0.04042, 0.375, 0.0, 0.4062, 0.0, 0.125, 0.04042, 0.09375, 0.04042, 0.09375, 5.635e-07, 0.125, 5.635e-07, 0.75, 0.04042, 0.7188, 0.04042, 0.7188, 5.635e-07, 0.75, 5.635e-07, 0.8438, 0.04042, 0.8125, 0.04042, 0.8125, 5.635e-07, 0.8438, 5.635e-07, 0.375, 0.9596, 0.4062, 0.9596, 0.4062, 1.0, 0.375, 1.0, 0.0, 0.9596, 0.03125, 0.9596, 0.03125, 1.0, 8.941e-08, 1.0, 0.6875, 0.04042, 0.6563, 0.04042, 0.6563, 0.0, 0.6875, 0.0, 0.09375, 0.9596, 0.125, 0.9596, 0.125, 1.0, 0.09375, 1.0, 0.7188, 0.9596, 0.75, 0.9596, 0.75, 1.0, 0.7188, 1.0, 0.2812, 0.9596, 0.3125, 0.9596, 0.3125, 1.0, 0.2812, 1.0, 0.9375, 0.9596, 0.9687, 0.9596, 0.9688, 1.0, 0.9375, 1.0, 0.3437, 0.04042, 0.3125, 0.04042, 0.3125, 5.635e-07, 0.3437, 5.635e-07, 0.9687, 0.04042, 0.9375, 0.04042, 0.9375, 5.635e-07, 0.9688, 5.635e-07, 0.0625, 0.04042, 0.03125, 0.04042, 0.03125, 5.635e-07, 0.0625, 5.635e-07, 0.2187, 0.9596, 0.25, 0.9596, 0.25, 1.0, 0.2187, 1.0, 0.7813, 0.04042, 0.75, 0.04042, 0.75, 5.635e-07, 0.7813, 5.635e-07, 0.3125, 0.9596, 0.3437, 0.9596, 0.3437, 1.0, 0.3125, 1.0, 0.6563, 0.9596, 0.6875, 0.9596, 0.6875, 1.0, 0.6563, 1.0, 0.03125, 0.9596, 0.0625, 0.9596, 0.0625, 1.0, 0.03125, 1.0, 0.2812, 0.04042, 0.25, 0.04042, 0.25, 5.635e-07, 0.2812, 5.635e-07, 0.75, 0.9596, 0.7813, 0.9596, 0.7813, 1.0, 0.75, 1.0, 1.0, 0.04042, 0.9687, 0.04042, 0.9688, 5.635e-07, 1.0, 5.635e-07, 0.7188, 0.04042, 0.6875, 0.04042, 0.6875, 0.0, 0.7188, 5.635e-07, 0.25, 0.9596, 0.2812, 0.9596, 0.2812, 1.0, 0.25, 1.0, 0.5938, 0.9596, 0.625, 0.9596, 0.625, 1.0, 0.5938, 1.0, 0.9687, 0.9596, 1.0, 0.9596, 1.0, 1.0, 0.9688, 1.0])
me_sphere.materials.append(mat_material)
me_sphere.use_remesh_preserve_volume = False
me_sphere.use_remesh_preserve_attributes = False
me_sphere.use_mirror_vertex_groups = False
me_sphere.update()

# ---- objects
ob_sphere = bpy.data.objects.new('Sphere', me_sphere)
ob_lamp = bpy.data.objects.new('Lamp', light_lamp)
ob_camera = bpy.data.objects.new('Camera', cam_camera)

# ---- transforms, parenting, visibility, modifiers, constraints
ob_sphere.location = (0.0, 0.0, 0.0)
ob_sphere.lineart.crease_threshold = 0.0
ob_lamp.location = (4.076, 1.005, 5.904)
ob_lamp.rotation_euler = (0.6503, 0.05522, 1.866)
ob_lamp.lock_rotations_4d = False
ob_lamp.empty_display_type = 'ARROWS'
ob_lamp.color = (0.0, 0.0, 0.0, 0.0)
ob_lamp.lineart.crease_threshold = 0.0
ob_camera.location = (7.481, -6.508, 5.344)
ob_camera.rotation_euler = (1.109, 0.0, 0.8149)
ob_camera.lock_rotations_4d = False
ob_camera.empty_display_type = 'ARROWS'
ob_camera.color = (0.0, 0.0, 0.0, 0.0)
ob_camera.display_type = 'WIRE'
ob_camera.lineart.crease_threshold = 0.0

# ---- collection membership
col_collection_1.objects.link(ob_sphere)
col_collection_1.objects.link(ob_lamp)
col_collection_1.objects.link(ob_camera)

# ---- scene / render settings (as saved in the file)
scene.camera = ob_camera
scene.frame_start = 1; scene.frame_end = 250; scene.frame_set(1)
scene.render.engine = 'CYCLES'
scene.render.resolution_percentage = 50
scene.render.dither_intensity = 0.0
scene.cycles.use_denoising = False
scene.cycles.samples = 128
scene.cycles.sampling_pattern = 'TABULATED_SOBOL'
scene.cycles.light_sampling_threshold = 0.0
scene.cycles.use_adaptive_sampling = False
scene.cycles.use_light_tree = False
scene.cycles.blur_glossy = 0.0
scene.cycles.sample_clamp_indirect = 0.0
scene.view_settings.view_transform = 'Standard'
bpy.context.view_layer.update()
